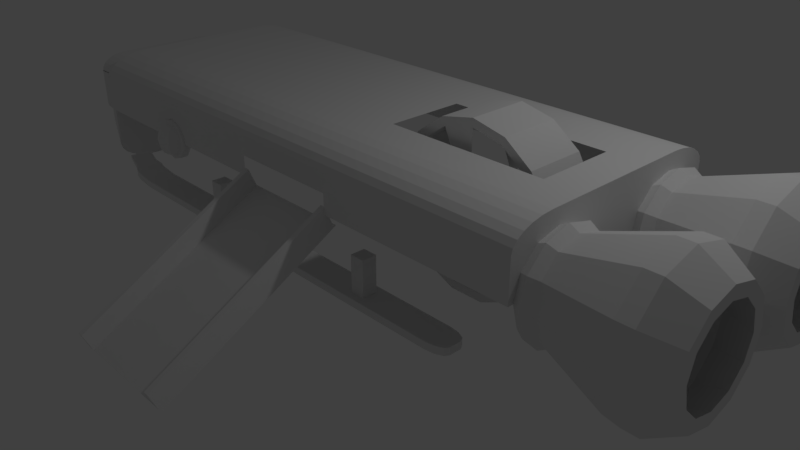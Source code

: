 # Source: spaceShip.blend  (saved by Blender 2.78.0; exported with 4.5.12 LTS)
import bpy
from mathutils import Matrix  # noqa: F401  (used for matrix-valued properties, if any)

bpy.ops.wm.read_factory_settings(use_empty=True)
scene = bpy.context.scene
scene.name = 'Scene'

# ---- collections
col_collection_1 = bpy.data.collections.new('Collection 1'); scene.collection.children.link(col_collection_1)

# ---- materials (node trees are filled in below, after node groups)
mat_material = bpy.data.materials.new('Material')
mat_material.alpha_threshold = 0.0
mat_material.use_transparent_shadow = False
mat_material.roughness = 0.5
mat_material.line_color = (0.0, 0.0, 0.0, 1.0)

# ---- material node trees

# ---- world
world_world = bpy.data.worlds.new('World'); scene.world = world_world
world_world.color = (0.05088, 0.05088, 0.05088)
world_world.use_sun_shadow = False
world_world.sun_shadow_jitter_overblur = 0.0
world_world.cycles.sampling_method = 'MANUAL'

# ---- cameras
cam_camera = bpy.data.cameras.new('Camera')
cam_camera.clip_end = 100.0
cam_camera.lens = 35.0
cam_camera.sensor_width = 32.0
cam_camera.sensor_height = 18.0
cam_camera.ortho_scale = 7.314
cam_camera.dof.focus_distance = 0.0
cam_camera.dof.aperture_fstop = 128.0

# ---- lights
light_lamp = bpy.data.lights.new('Lamp', 'POINT')
light_lamp.transmission_factor = 0.0
light_lamp.cutoff_distance = 30.0
light_lamp.energy = 100.0
light_lamp.shadow_buffer_clip_start = 1.001
light_lamp.shadow_soft_size = 0.1
light_lamp.shadow_maximum_resolution = 0.006
light_lamp.use_absolute_resolution = True

# ---- meshes
me_cube_011 = bpy.data.meshes.new('Cube.011')
me_cube_011.from_pydata([(-0.5561, -0.9529, 0.3568), (-0.5561, -1.02, 0.3568), (-0.5132, -0.9529, 0.2919), (-0.5132, -1.02, 0.2919), (-0.4868, -0.9529, 0.1219), (-0.4868, -1.02, 0.1219), (-0.4868, -0.9529, -0.08822), (-0.4868, -1.02, -0.08822), (-0.5132, -0.9529, -0.2582), (-0.5132, -1.02, -0.2582), (-0.5561, -0.9529, -0.3232), (-0.5561, -1.02, -0.3232), (-0.5989, -0.9529, -0.2582), (-0.5989, -1.02, -0.2582), (-0.6254, -0.9529, -0.08822), (-0.6254, -1.02, -0.08822), (-0.6254, -0.9529, 0.1219), (-0.6254, -1.02, 0.1219), (-0.5989, -0.9529, 0.2919), (-0.5989, -1.02, 0.2919), (-0.5561, -1.012, 0.2835), (-0.5342, -1.012, 0.2632), (-0.5157, -1.012, 0.2054), (-0.5033, -1.012, 0.1189), (-0.4989, -1.012, 0.01685), (-0.5033, -1.012, -0.0852), (-0.5157, -1.012, -0.1717), (-0.5342, -1.012, -0.2295), (-0.5406, -1.048, 0.2632), (-0.5275, -1.079, 0.2054), (-0.5187, -1.099, 0.1189), (-0.5157, -1.107, 0.01685), (-0.5187, -1.099, -0.0852), (-0.5275, -1.079, -0.1717), (-0.5406, -1.048, -0.2295), (-0.5561, -1.063, 0.2632), (-0.5561, -1.107, 0.2054), (-0.5561, -1.135, 0.1189), (-0.5561, -1.146, 0.01685), (-0.5561, -1.135, -0.0852), (-0.5561, -1.107, -0.1717), (-0.5561, -1.063, -0.2295), (-0.5561, -1.012, -0.2498), (-0.5715, -1.048, 0.2632), (-0.5846, -1.079, 0.2054), (-0.5934, -1.099, 0.1189), (-0.5965, -1.107, 0.01685), (-0.5934, -1.099, -0.0852), (-0.5846, -1.079, -0.1717), (-0.5715, -1.048, -0.2295), (-0.5779, -1.012, 0.2632), (-0.5965, -1.012, 0.2054), (-0.6089, -1.012, 0.1189), (-0.6132, -1.012, 0.01685), (-0.6089, -1.012, -0.0852), (-0.5965, -1.012, -0.1717), (-0.5779, -1.012, -0.2295)], [], [(0, 1, 3, 2), (2, 3, 5, 4), (4, 5, 7, 6), (6, 7, 9, 8), (8, 9, 11, 10), (10, 11, 13, 12), (12, 13, 15, 14), (14, 15, 17, 16), (3, 1, 19, 17, 15, 13, 11, 9, 7, 5), (16, 17, 19, 18), (18, 19, 1, 0), (0, 2, 4, 6, 8, 10, 12, 14, 16, 18), (27, 26, 33, 34), (23, 22, 29, 30), (42, 27, 34), (24, 23, 30, 31), (25, 24, 31, 32), (21, 20, 28), (26, 25, 32, 33), (22, 21, 28, 29), (33, 32, 39, 40), (29, 28, 35, 36), (34, 33, 40, 41), (30, 29, 36, 37), (42, 34, 41), (31, 30, 37, 38), (32, 31, 38, 39), (28, 20, 35), (39, 38, 46, 47), (35, 20, 43), (40, 39, 47, 48), (36, 35, 43, 44), (41, 40, 48, 49), (37, 36, 44, 45), (42, 41, 49), (38, 37, 45, 46), (42, 49, 56), (46, 45, 52, 53), (47, 46, 53, 54), (43, 20, 50), (48, 47, 54, 55), (44, 43, 50, 51), (49, 48, 55, 56), (45, 44, 51, 52)])
_uv = me_cube_011.uv_layers.new(name='UVMap')
_uv.uv.foreach_set('vector', [0.0, 0.0, 0.0, 0.0, 0.0, 0.0, 0.0, 0.0, 0.0, 0.0, 0.0, 0.0, 0.0, 0.0, 0.0, 0.0, 0.0, 0.0, 0.0, 0.0, 0.0, 0.0, 0.0, 0.0, 0.0, 0.0, 0.0, 0.0, 0.0, 0.0, 0.0, 0.0, 0.0, 0.0, 0.0, 0.0, 0.0, 0.0, 0.0, 0.0, 0.0, 0.0, 0.0, 0.0, 0.0, 0.0, 0.0, 0.0, 0.0, 0.0, 0.0, 0.0, 0.0, 0.0, 0.0, 0.0, 0.0, 0.0, 0.0, 0.0, 0.0, 0.0, 0.0, 0.0, 0.0, 0.0, 0.0, 0.0, 0.0, 0.0, 0.0, 0.0, 0.0, 0.0, 0.0, 0.0, 0.0, 0.0, 0.0, 0.0, 0.0, 0.0, 0.0, 0.0, 0.0, 0.0, 0.0, 0.0, 0.0, 0.0, 0.0, 0.0, 0.0, 0.0, 0.0, 0.0, 0.0, 0.0, 0.0, 0.0, 0.0, 0.0, 0.0, 0.0, 0.0, 0.0, 0.0, 0.0, 0.0, 0.0, 0.0, 0.0, 0.0, 0.0, 0.0, 0.0, 0.0, 0.0, 0.0, 0.0, 0.0, 0.0, 0.0, 0.0, 0.0, 0.0, 0.0, 0.0, 0.0, 0.0, 0.0, 0.0, 0.0, 0.0, 0.0, 0.0, 0.0, 0.0, 0.0, 0.0, 0.0, 0.0, 0.0, 0.0, 0.0, 0.0, 0.0, 0.0, 0.0, 0.0, 0.0, 0.0, 0.0, 0.0, 0.0, 0.0, 0.0, 0.0, 0.0, 0.0, 0.0, 0.0, 0.0, 0.0, 0.0, 0.0, 0.0, 0.0, 0.0, 0.0, 0.0, 0.0, 0.0, 0.0, 0.0, 0.0, 0.0, 0.0, 0.0, 0.0, 0.0, 0.0, 0.0, 0.0, 0.0, 0.0, 0.0, 0.0, 0.0, 0.0, 0.0, 0.0, 0.0, 0.0, 0.0, 0.0, 0.0, 0.0, 0.0, 0.0, 0.0, 0.0, 0.0, 0.0, 0.0, 0.0, 0.0, 0.0, 0.0, 0.0, 0.0, 0.0, 0.0, 0.0, 0.0, 0.0, 0.0, 0.0, 0.0, 0.0, 0.0, 0.0, 0.0, 0.0, 0.0, 0.0, 0.0, 0.0, 0.0, 0.0, 0.0, 0.0, 0.0, 0.0, 0.0, 0.0, 0.0, 0.0, 0.0, 0.0, 0.0, 0.0, 0.0, 0.0, 0.0, 0.0, 0.0, 0.0, 0.0, 0.0, 0.0, 0.0, 0.0, 0.0, 0.0, 0.0, 0.0, 0.0, 0.0, 0.0, 0.0, 0.0, 0.0, 0.0, 0.0, 0.0, 0.0, 0.0, 0.0, 0.0, 0.0, 0.0, 0.0, 0.0, 0.0, 0.0, 0.0, 0.0, 0.0, 0.0, 0.0, 0.0, 0.0, 0.0, 0.0, 0.0, 0.0, 0.0, 0.0, 0.0, 0.0, 0.0, 0.0, 0.0, 0.0, 0.0, 0.0, 0.0, 0.0, 0.0, 0.0, 0.0, 0.0, 0.0, 0.0, 0.0, 0.0, 0.0, 0.0, 0.0, 0.0, 0.0, 0.0, 0.0, 0.0, 0.0, 0.0, 0.0, 0.0, 0.0, 0.0, 0.0, 0.0, 0.0, 0.0, 0.0, 0.0, 0.0, 0.0, 0.0, 0.0, 0.0, 0.0, 0.0, 0.0, 0.0, 0.0, 0.0, 0.0, 0.0, 0.0, 0.0, 0.0, 0.0, 0.0, 0.0, 0.0, 0.0, 0.0, 0.0, 0.0, 0.0, 0.0, 0.0, 0.0, 0.0, 0.0, 0.0, 0.0, 0.0])
me_cube_011.materials.append(mat_material)
me_cube_011.use_remesh_preserve_volume = False
me_cube_011.use_remesh_preserve_attributes = False
me_cube_011.use_mirror_vertex_groups = False
me_cube_011.update()
me_cube_009 = bpy.data.meshes.new('Cube.009')
me_cube_009.from_pydata([(1.0, 0.65, -1.0), (1.0, 1.0, -0.65), (1.0, 0.7406, -0.9881), (1.0, 0.825, -0.9531), (1.0, 0.8975, -0.8975), (1.0, 0.9531, -0.825), (1.0, 0.9881, -0.7406), (-1.0, 1.0, -0.65), (-1.0, 0.65, -1.0), (-1.0, 0.9881, -0.7406), (-1.0, 0.9531, -0.825), (-1.0, 0.8975, -0.8975), (-1.0, 0.825, -0.9531), (-1.0, 0.7406, -0.9881), (1.0, -1.0, -0.65), (1.0, -0.65, -1.0), (1.0, -0.9881, -0.7406), (1.0, -0.9531, -0.825), (1.0, -0.8975, -0.8975), (1.0, -0.825, -0.9531), (1.0, -0.7406, -0.9881), (-1.0, -0.65, -1.0), (-1.0, -1.0, -0.65), (-1.0, -0.7406, -0.9881), (-1.0, -0.825, -0.9531), (-1.0, -0.8975, -0.8975), (-1.0, -0.9531, -0.825), (-1.0, -0.9881, -0.7406), (0.2937, -0.3373, -2.98e-07), (0.2937, 0.3146, -2.98e-07), (1.0, -0.325, -1.0), (0.5104, -0.325, -1.0), (0.8698, -0.325, -1.0), (0.5104, 0.325, -1.0), (0.8698, 0.325, -1.0), (1.0, 0.325, -1.0), (0.2937, -0.325, -1.0), (0.8698, 0.325, -1.0), (0.2937, 0.325, -1.0), (1.0, -1.0, 0.0), (-1.0, -1.0, 0.0), (1.0, 1.0, 0.0), (-1.0, 1.0, 0.0), (-1.0, -1.0, -0.325), (1.0, -1.0, -0.325), (0.8698, 0.325, -1.0), (0.8698, 0.3146, 0.0), (0.8698, -0.3373, 0.0), (0.9629, 0.615, -0.9503), (0.9629, 0.9475, -0.6178), (0.9629, 0.701, -0.939), (0.9629, 0.7812, -0.9057), (0.9629, 0.8501, -0.8529), (0.9629, 0.9029, -0.784), (0.9629, 0.9361, -0.7038), (-0.9371, 0.9475, -0.6178), (-0.9371, 0.615, -0.9503), (-0.9371, 0.9361, -0.7038), (-0.9371, 0.9029, -0.784), (-0.9371, 0.8501, -0.8529), (-0.9371, 0.7812, -0.9057), (-0.9371, 0.701, -0.939), (0.9629, -0.9525, -0.6178), (0.9629, -0.62, -0.9503), (0.9629, -0.9412, -0.7038), (0.9629, -0.908, -0.784), (0.9629, -0.8551, -0.8529), (0.9629, -0.7863, -0.9057), (0.9629, -0.7061, -0.939), (-0.9371, -0.62, -0.9503), (-0.9371, -0.9525, -0.6178), (-0.9371, -0.7061, -0.939), (-0.9371, -0.7863, -0.9057), (-0.9371, -0.8551, -0.8529), (-0.9371, -0.908, -0.784), (-0.9371, -0.9412, -0.7038), (0.2918, -0.9525, -0.6178), (0.9629, -0.9525, -0.0002923), (-0.9371, -0.9525, -0.0002923), (0.2918, -0.9525, -0.0002923), (0.9629, 0.9475, -0.0002923), (-0.9371, 0.9475, -0.0002923), (-0.09392, -0.9525, -0.6178), (-0.1122, -0.9525, -0.0002923), (0.2918, -0.9525, -0.309), (-0.1122, -0.9525, -0.309), (0.2899, 0.701, -0.939), (0.2899, 0.7812, -0.9057), (0.2899, 0.8501, -0.8529), (0.2899, 0.9029, -0.784), (0.2899, 0.9361, -0.7038), (0.2899, 0.9475, -0.6178), (0.2899, 0.615, -0.9503), (0.2899, 0.9475, -0.0002923), (0.2899, -0.9412, -0.7038), (0.2899, -0.908, -0.784), (0.2899, -0.8551, -0.8529), (0.2899, -0.7863, -0.9057), (0.2899, -0.7061, -0.939), (0.2899, -0.62, -0.9503), (0.8712, 0.701, -0.939), (0.8712, 0.7812, -0.9057), (0.8712, 0.8501, -0.8529), (0.8712, 0.9029, -0.784), (0.8712, 0.9361, -0.7038), (0.8712, 0.9475, -0.6178), (0.8712, -0.9412, -0.7038), (0.8712, -0.908, -0.784), (0.8712, -0.8551, -0.8529), (0.8712, -0.7863, -0.9057), (0.8712, -0.7061, -0.939), (0.8712, -0.62, -0.9503), (0.8712, 0.615, -0.9503), (0.8712, 0.9475, -0.0002923), (0.9629, -0.3187, -0.9503), (-0.9371, -0.3187, -0.9503), (0.2899, -0.3187, -0.9503), (0.8712, -0.3187, -0.9503), (-0.9371, 0.3306, -0.9503), (0.2899, 0.3306, -0.9503), (0.8712, 0.3306, -0.9503), (0.9629, 0.3306, -0.9503), (0.9349, -0.325, -1.0), (0.9349, 0.325, -1.0), (-0.1116, -1.0, -0.65), (-0.1116, -0.9881, -0.7406), (-0.1116, -0.9531, -0.825), (-0.1116, -0.8975, -0.8975), (-0.1116, -0.825, -0.9531), (-0.1116, -0.7406, -0.9881), (-0.1116, -0.65, -1.0), (-0.1116, -1.0, -0.325), (0.2935, -0.9881, -0.7406), (0.2935, -0.9531, -0.825), (0.2935, -0.8975, -0.8975), (0.2935, -0.825, -0.9531), (0.2935, -0.7406, -0.9881), (0.2935, -0.65, -1.0), (0.2935, -1.0, -0.65), (0.2935, -1.0, -0.325), (-1.0, -1.0, 0.0007017), (-0.1116, -1.0, 0.0007017), (1.0, -1.0, -0.004624), (0.2935, -1.0, -0.004624), (-0.4863, -1.0, 0.0007017), (-0.6258, -1.0, 0.0007017), (-0.5551, -1.0, -0.325), (-0.6258, -1.0, -0.08962), (-0.5989, -1.0, -0.264), (-0.5133, -1.0, -0.2594), (-0.4867, -1.0, -0.09002), (-0.4866, -0.9525, -0.0002923), (-0.6256, -0.9525, -0.0002923), (-0.4868, -0.9525, -0.08912), (-0.5132, -0.9525, -0.2583), (-0.5551, -0.9525, -0.3246), (-0.599, -0.9525, -0.2634), (-0.5989, -0.9525, -0.2634), (-0.6256, -0.9525, -0.09052)], [], [(0, 2, 3, 4, 5, 6, 1, 41, 39, 44, 14, 16, 17, 18, 19, 20, 15, 30, 35), (33, 38, 8, 0, 34), (7, 42, 41, 1), (0, 8, 13, 2), (13, 12, 3, 2), (12, 11, 4, 3), (11, 10, 5, 4), (10, 9, 6, 5), (9, 7, 1, 6), (125, 27, 26, 126), (126, 26, 25, 127), (127, 25, 24, 128), (128, 24, 23, 129), (129, 23, 21, 130), (31, 36, 28, 47, 32), (29, 28, 36, 38), (35, 30, 122, 32, 34, 123), (131, 146, 43, 22, 124), (124, 22, 27, 125), (8, 21, 23, 24, 25, 26, 27, 22, 43, 40, 42, 7, 9, 10, 11, 12, 13), (47, 46, 45, 37, 34, 32), (46, 29, 38, 33, 34, 37, 45), (48, 50, 51, 52, 53, 54, 49, 80, 77, 62, 64, 65, 66, 67, 68, 63, 114, 121), (93, 91, 55, 81), (92, 56, 61, 86), (86, 61, 60, 87), (87, 60, 59, 88), (88, 59, 58, 89), (89, 58, 57, 90), (76, 82, 70, 75, 94, 106, 64, 62), (94, 75, 74, 95), (95, 74, 73, 96), (96, 73, 72, 97), (97, 72, 71, 98), (98, 71, 69, 99), (119, 118, 56, 92), (82, 85, 83, 151, 153, 154, 155, 156, 78, 70), (77, 79, 84, 76, 62), (90, 57, 55, 91), (76, 84, 85, 82), (56, 118, 115, 69, 71, 72, 73, 74, 75, 70, 78, 81, 55, 57, 58, 59, 60, 61), (40, 78, 81, 42), (39, 41, 42, 81, 93, 113, 80, 77, 79), (78, 152, 145, 140), (104, 90, 91, 105), (120, 119, 92, 112), (110, 98, 99, 111), (109, 97, 98, 110), (108, 96, 97, 109), (107, 95, 96, 108), (106, 94, 95, 107), (103, 89, 90, 104), (102, 88, 89, 103), (101, 87, 88, 102), (100, 86, 87, 101), (112, 92, 86, 100), (113, 105, 91, 93), (80, 49, 105, 113), (48, 112, 100, 50), (50, 100, 101, 51), (51, 101, 102, 52), (52, 102, 103, 53), (53, 103, 104, 54), (64, 106, 107, 65), (65, 107, 108, 66), (66, 108, 109, 67), (67, 109, 110, 68), (68, 110, 111, 63), (121, 120, 112, 48), (54, 104, 105, 49), (63, 111, 117, 114), (111, 99, 116, 117), (99, 69, 115, 116), (114, 117, 120, 121), (116, 115, 118, 119), (32, 15, 137, 130, 21, 36, 31), (114, 30, 15, 32, 117), (0, 35, 34), (8, 38, 36, 21), (138, 124, 125, 132), (139, 131, 124, 138), (136, 129, 130, 137), (135, 128, 129, 136), (134, 127, 128, 135), (133, 126, 127, 134), (132, 125, 126, 133), (16, 132, 133, 17), (17, 133, 134, 18), (18, 134, 135, 19), (19, 135, 136, 20), (20, 136, 137, 15), (44, 139, 138, 14), (14, 138, 132, 16), (43, 146, 148, 147, 145, 140), (141, 83, 85, 131), (83, 141, 144, 151), (139, 44, 142, 143), (143, 79, 84, 139), (143, 142, 39, 79), (144, 150, 149, 146, 131, 141), (149, 150, 153, 154), (146, 149, 154, 155), (145, 147, 158, 152), (85, 84, 139, 131), (157, 158, 147, 148), (157, 148, 146, 155), (78, 158, 152), (151, 144, 150, 153), (155, 157, 158, 78, 156)])
_uv = me_cube_009.uv_layers.new(name='UVMap')
_uv.uv.foreach_set('vector', [0.825, 0.7063, 0.8703, 0.7123, 0.9125, 0.7298, 0.9487, 0.7576, 0.9766, 0.7938, 0.994, 0.836, 1.0, 0.8813, 1.0, 1.206, -1.192e-07, 1.206, -1.192e-07, 1.044, -5.96e-08, 0.8813, 0.005963, 0.836, 0.02345, 0.7938, 0.05126, 0.7576, 0.0875, 0.7298, 0.1297, 0.7123, 0.175, 0.7063, 0.3375, 0.7063, 0.6625, 0.7063, 0.7552, 0.6625, 0.6469, 0.6625, 1.49e-07, 0.825, 1.0, 0.825, 0.9349, 0.6625, 1.49e-07, 0.8813, 1.192e-07, 1.206, 1.0, 1.206, 1.0, 0.8813, 0.0, 0.825, -1.0, 0.825, -1.0, 0.8703, 0.0, 0.8703, 1.49e-07, 0.8703, 1.49e-07, 0.9125, 1.0, 0.9125, 1.0, 0.8703, 1.49e-07, 0.9125, 1.49e-07, 0.9487, 1.0, 0.9487, 1.0, 0.9125, 1.49e-07, 0.7576, 1.49e-07, 0.7938, 1.0, 0.7938, 1.0, 0.7576, 1.49e-07, 0.7938, 1.49e-07, 0.836, 1.0, 0.836, 1.0, 0.7938, 1.49e-07, 0.836, 1.49e-07, 0.8813, 1.0, 0.8813, 1.0, 0.836, 0.4442, 0.836, -5.96e-08, 0.836, -5.96e-08, 0.7938, 0.4442, 0.7938, 0.4442, 0.7938, -5.96e-08, 0.7938, -5.96e-08, 0.7576, 0.4442, 0.7576, 0.4442, 0.05126, -5.96e-08, 0.05126, 0.0, 0.0875, 0.4442, 0.0875, 0.4442, 0.0875, 0.0, 0.0875, 0.0, 0.1297, 0.4442, 0.1297, 0.4442, 0.1297, 0.0, 0.1297, 0.0, 0.175, 0.4442, 0.175, 0.7552, 0.7063, 0.6469, 0.7063, 0.6469, 1.206, 0.9349, 1.206, 0.9349, 0.7063, 0.6573, 0.2063, 0.3314, 0.2063, 0.3375, -0.2937, 0.6625, -0.2937, 0.0, 0.6625, 0.0, 0.3375, -0.03254, 0.3375, -0.06508, 0.3375, -0.06508, 0.6625, -0.03254, 0.6625, 0.4442, 0.04383, 0.2224, 0.04383, -1.192e-07, 0.04383, -5.96e-08, -0.1187, 0.4442, -0.1187, 0.4442, 0.8813, -5.96e-08, 0.8813, -5.96e-08, 0.836, 0.4442, 0.836, 0.825, 0.7063, 0.175, 0.7063, 0.1297, 0.7123, 0.0875, 0.7298, 0.05126, 0.7576, 0.02345, 0.7938, 0.005963, 0.836, 8.941e-08, 0.8813, 1.192e-07, 1.044, 1.192e-07, 1.206, 1.0, 1.206, 1.0, 0.8813, 0.994, 0.836, 0.9766, 0.7938, 0.9487, 0.7576, 0.9125, 0.7298, 0.8703, 0.7123, 0.3314, 0.2063, 0.6573, 0.2063, 0.6625, -0.2937, 0.6625, -0.2937, 0.6625, -0.2937, 0.3375, -0.2937, 0.9349, 0.2063, 0.6469, 0.2063, 0.6469, -0.2937, 0.7552, -0.2937, 0.9349, -0.2937, 0.9349, -0.2937, 0.9349, -0.2937, 0.8075, 0.7312, 0.8505, 0.7369, 0.8906, 0.7535, 0.925, 0.7799, 0.9515, 0.8143, 0.9681, 0.8544, 0.9737, 0.8974, 0.9737, 1.206, 0.02374, 1.206, 0.02374, 0.8974, 0.0294, 0.8544, 0.04601, 0.8143, 0.07243, 0.7799, 0.1069, 0.7535, 0.147, 0.7369, 0.19, 0.7312, 0.3407, 0.7312, 0.6653, 0.7312, 0.645, 0.2062, 0.645, -0.1026, 0.03145, -0.1026, 0.03145, 0.2062, 0.645, 0.8075, 0.03145, 0.8075, 0.03145, 0.8505, 0.645, 0.8505, 0.645, 0.8505, 0.03145, 0.8505, 0.03145, 0.8906, 0.645, 0.8906, 0.645, 0.8906, 0.03145, 0.8906, 0.03145, 0.925, 0.645, 0.925, 0.645, 0.7799, 0.03145, 0.7799, 0.03145, 0.8143, 0.645, 0.8143, 0.645, 0.8143, 0.03145, 0.8143, 0.03145, 0.8544, 0.645, 0.8544, 0.6459, 0.8974, 0.453, 0.8974, 0.03145, 0.8974, 0.03145, 0.8544, 0.645, 0.8544, 0.9356, 0.8544, 0.9815, 0.8544, 0.9815, 0.8974, 0.645, 0.8544, 0.03145, 0.8544, 0.03145, 0.8143, 0.645, 0.8143, 0.645, 0.8143, 0.03145, 0.8143, 0.03145, 0.7799, 0.645, 0.7799, 0.645, 0.07243, 0.03145, 0.07243, 0.03145, 0.1069, 0.645, 0.1069, 0.645, 0.1069, 0.03145, 0.1069, 0.03145, 0.147, 0.645, 0.147, 0.645, 0.147, 0.03145, 0.147, 0.03145, 0.19, 0.645, 0.19, 0.645, 0.6653, 0.03145, 0.6653, 0.03145, 0.8075, 0.645, 0.8075, 0.453, 0.8974, 0.4439, 1.052, 0.4439, 1.206, 0.2567, 1.206, 0.2566, 1.162, 0.2434, 1.077, 0.2224, 1.044, 0.2005, 1.075, 0.03145, 1.206, 0.03145, 0.8974, 0.9815, 0.2062, 0.6459, 0.2062, 0.6459, 0.05181, 0.6459, -0.1026, 0.9815, -0.1026, 0.645, 0.8544, 0.03145, 0.8544, 0.03145, 0.8974, 0.645, 0.8974, 0.6459, 0.8974, 0.6459, 1.052, 0.4439, 1.052, 0.453, 0.8974, 0.8075, 0.7312, 0.6653, 0.7312, 0.3407, 0.7312, 0.19, 0.7312, 0.147, 0.7369, 0.1069, 0.7535, 0.07243, 0.7799, 0.04601, 0.8143, 0.0294, 0.8544, 0.02374, 0.8974, 0.02374, 1.206, 0.9737, 1.206, 0.9737, 0.8974, 0.9681, 0.8544, 0.9515, 0.8143, 0.925, 0.7799, 0.8906, 0.7535, 0.8505, 0.7369, 1.0, 1.192e-07, 1.031, 0.02374, 1.031, 0.9737, 1.0, 1.0, 1.0, 1.0, 1.0, 2.0, 1.192e-07, 2.0, 0.03145, 1.974, 0.645, 1.974, 0.9356, 1.974, 0.9815, 1.974, 0.9815, 1.024, 0.6459, 1.024, 0.03145, 1.206, 0.1872, 1.206, 1.187, 0.2067, 1.0, 0.2067, 0.9356, 0.8544, 0.645, 0.8544, 0.645, 0.8974, 0.9356, 0.8974, 0.9356, 0.6653, 0.645, 0.6653, 0.645, 0.8075, 0.9356, 0.8075, 0.9356, 0.147, 0.645, 0.147, 0.645, 0.19, 0.9356, 0.19, 0.9356, 0.1069, 0.645, 0.1069, 0.645, 0.147, 0.9356, 0.147, 0.9356, 0.07243, 0.645, 0.07243, 0.645, 0.1069, 0.9356, 0.1069, 0.9356, 0.8143, 0.645, 0.8143, 0.645, 0.7799, 0.9356, 0.7799, 0.9356, 0.8544, 0.645, 0.8544, 0.645, 0.8143, 0.9356, 0.8143, 0.9356, 0.8143, 0.645, 0.8143, 0.645, 0.8544, 0.9356, 0.8544, 0.9356, 0.7799, 0.645, 0.7799, 0.645, 0.8143, 0.9356, 0.8143, 0.9356, 0.8906, 0.645, 0.8906, 0.645, 0.925, 0.9356, 0.925, 0.9356, 0.8505, 0.645, 0.8505, 0.645, 0.8906, 0.9356, 0.8906, 0.9356, 0.8075, 0.645, 0.8075, 0.645, 0.8505, 0.9356, 0.8505, 0.9356, 0.2062, 0.9356, -0.1026, 0.645, -0.1026, 0.645, 0.2062, 0.9815, 0.2062, 0.9815, -0.1026, 0.9356, -0.1026, 0.9356, 0.2062, 0.9815, 0.8075, 0.9356, 0.8075, 0.9356, 0.8505, 0.9815, 0.8505, 0.9815, 0.8505, 0.9356, 0.8505, 0.9356, 0.8906, 0.9815, 0.8906, 0.9815, 0.8906, 0.9356, 0.8906, 0.9356, 0.925, 0.9815, 0.925, 0.9815, 0.7799, 0.9356, 0.7799, 0.9356, 0.8143, 0.9815, 0.8143, 0.9815, 0.8143, 0.9356, 0.8143, 0.9356, 0.8544, 0.9815, 0.8544, 0.9815, 0.8544, 0.9356, 0.8544, 0.9356, 0.8143, 0.9815, 0.8143, 0.9815, 0.8143, 0.9356, 0.8143, 0.9356, 0.7799, 0.9815, 0.7799, 0.9815, 0.07243, 0.9356, 0.07243, 0.9356, 0.1069, 0.9815, 0.1069, 0.9815, 0.1069, 0.9356, 0.1069, 0.9356, 0.147, 0.9815, 0.147, 0.9815, 0.147, 0.9356, 0.147, 0.9356, 0.19, 0.9815, 0.19, 0.9815, 0.6653, 0.9356, 0.6653, 0.9356, 0.8075, 0.9815, 0.8075, 0.9815, 0.8544, 0.9356, 0.8544, 0.9356, 0.8974, 0.9815, 0.8974, 0.9815, 0.19, 0.9356, 0.19, 0.9356, 0.3407, 0.9815, 0.3407, 0.9356, 0.19, 0.645, 0.19, 0.645, 0.3407, 0.9356, 0.3407, 0.645, 0.19, 0.03145, 0.19, 0.03145, 0.3407, 0.645, 0.3407, 0.9815, 0.3407, 0.9356, 0.3407, 0.9356, 0.6653, 0.9815, 0.6653, 0.645, 0.3407, 0.03145, 0.3407, 0.03145, 0.6653, 0.645, 0.6653, 0.9349, 0.3375, 1.0, 0.175, 0.6467, 0.175, 0.4442, 0.175, 0.0, 0.175, 0.6469, 0.3375, 0.7552, 0.3375, 0.9815, 0.3407, 1.0, 0.3375, 1.0, 0.175, 0.9349, 0.3375, 0.9356, 0.3407, 0.0, 0.825, 0.0, 0.6625, -0.06508, 0.6625, 1.49e-07, 0.825, 0.6469, 0.6625, 0.6469, 0.3375, 0.0, 0.175, 0.6467, 0.8813, 0.4442, 0.8813, 0.4442, 0.836, 0.6467, 0.836, 0.6467, 0.04383, 0.4442, 0.04383, 0.4442, -0.1187, 0.6467, -0.1187, 0.6467, 0.1297, 0.4442, 0.1297, 0.4442, 0.175, 0.6467, 0.175, 0.6467, 0.0875, 0.4442, 0.0875, 0.4442, 0.1297, 0.6467, 0.1297, 0.6467, 0.05126, 0.4442, 0.05126, 0.4442, 0.0875, 0.6467, 0.0875, 0.6467, 0.7938, 0.4442, 0.7938, 0.4442, 0.7576, 0.6467, 0.7576, 0.6467, 0.836, 0.4442, 0.836, 0.4442, 0.7938, 0.6467, 0.7938, 1.0, 0.836, 0.6467, 0.836, 0.6467, 0.7938, 1.0, 0.7938, 0.0, 0.7938, -0.3533, 0.7938, -0.3533, 0.7576, 0.0, 0.7576, 0.0, 0.05126, -0.3533, 0.05126, -0.3533, 0.0875, 0.0, 0.0875, 0.0, 0.0875, -0.3533, 0.0875, -0.3533, 0.1297, 0.0, 0.1297, 0.0, 0.1297, -0.3533, 0.1297, -0.3533, 0.175, 0.0, 0.175, 1.0, 0.04383, 0.6467, 0.04383, 0.6467, -0.1187, 1.0, -0.1187, 1.0, 0.8813, 0.6467, 0.8813, 0.6467, 0.836, 1.0, 0.836, 1.0, 0.04383, 1.222, 0.04383, 1.201, 0.07433, 1.187, 0.1615, 1.187, 0.2067, 1.0, 0.2067, 0.0, 0.2067, 0.02374, 0.2062, 0.02374, 0.05181, 0.0, 0.04383, 0.4439, 1.206, 1.444, 0.2067, 1.257, 0.2067, 0.2567, 1.206, 0.6467, 0.04383, 1.0, 0.04383, 1.0, 0.204, 0.6467, 0.204, 1.0, 0.204, 1.024, 0.2062, 1.024, 0.05181, 1.0, 0.04383, 0.6467, 1.0, 1.0, 1.0, 1.0, 1.0, 0.6459, 1.024, 1.257, 0.2067, 1.257, 0.1613, 1.243, 0.07662, 1.222, 0.04383, 1.444, 0.04383, 1.444, 0.2067, 1.243, 0.07662, 1.257, 0.1613, 0.2566, 1.162, 0.2434, 1.077, 1.222, 0.04383, 1.243, 0.07662, 0.2434, 1.077, 0.2224, 1.044, 1.187, 0.2067, 1.187, 0.1615, 0.1872, 1.161, 0.1872, 1.206, 0.02374, 0.05181, 1.024, 0.05181, 0.6467, 0.04383, 0.0, 0.04383, 0.2006, 1.075, 0.1872, 1.161, 1.187, 0.1615, 1.201, 0.07433, 0.2006, 1.075, 1.201, 0.07433, 1.222, 0.04383, 0.2224, 1.044, 0.03145, 1.206, 0.1872, 1.161, 0.1872, 1.206, 0.2567, 1.206, 1.257, 0.2067, 1.257, 0.1613, 0.2566, 1.162, 0.2224, 1.044, 0.2006, 1.075, 0.1872, 1.161, 0.03145, 1.206, 0.2005, 1.075])
me_cube_009.materials.append(mat_material)
me_cube_009.use_remesh_preserve_volume = False
me_cube_009.use_remesh_preserve_attributes = False
me_cube_009.use_mirror_vertex_groups = False
me_cube_009.update()
me_torus_002 = bpy.data.meshes.new('Torus.002')
me_torus_002.from_pydata([(1.25, 3.333, 0.0), (1.125, 3.333, 0.2165), (0.875, 3.333, 0.2165), (0.75, 3.333, 3.062e-17), (0.875, 3.333, -0.2165), (1.125, 3.333, -0.2165), (1.083, 3.958, 0.0), (0.9743, 3.895, 0.2165), (0.7578, 3.77, 0.2165), (0.6495, 3.708, 3.062e-17), (0.7578, 3.77, -0.2165), (0.9743, 3.895, -0.2165), (0.625, 4.415, 0.0), (0.5625, 4.307, 0.2165), (0.4375, 4.091, 0.2165), (0.375, 3.982, 3.062e-17), (0.4375, 4.091, -0.2165), (0.5625, 4.307, -0.2165), (5.96e-08, 4.583, 0.0), (1.192e-07, 4.458, 0.2165), (8.941e-08, 4.208, 0.2165), (8.941e-08, 4.083, 3.062e-17), (8.941e-08, 4.208, -0.2165), (1.192e-07, 4.458, -0.2165), (-0.625, 4.415, 0.0), (-0.5625, 4.307, 0.2165), (-0.4375, 4.091, 0.2165), (-0.375, 3.982, 3.062e-17), (-0.4375, 4.091, -0.2165), (-0.5625, 4.307, -0.2165), (-1.083, 3.958, 0.0), (-0.9743, 3.895, 0.2165), (-0.7578, 3.77, 0.2165), (-0.6495, 3.708, 3.062e-17), (-0.7578, 3.77, -0.2165), (-0.9743, 3.895, -0.2165), (-1.25, 3.333, 0.0), (-1.125, 3.333, 0.2165), (-0.875, 3.333, 0.2165), (-0.75, 3.333, 3.062e-17), (-0.875, 3.333, -0.2165), (-1.125, 3.333, -0.2165), (-1.083, 2.708, 0.0), (-0.9743, 2.77, 0.2165), (-0.7578, 2.895, 0.2165), (-0.6495, 2.958, 3.062e-17), (-0.7578, 2.895, -0.2165), (-0.9743, 2.77, -0.2165), (-0.625, 2.25, 0.0), (-0.5625, 2.358, 0.2165), (-0.4375, 2.575, 0.2165), (-0.375, 2.683, 3.062e-17), (-0.4375, 2.575, -0.2165), (-0.5625, 2.358, -0.2165), (5.96e-08, 2.083, 0.0), (1.192e-07, 2.208, 0.2165), (8.941e-08, 2.458, 0.2165), (8.941e-08, 2.583, 3.062e-17), (8.941e-08, 2.458, -0.2165), (1.192e-07, 2.208, -0.2165), (0.625, 2.25, 0.0), (0.5625, 2.358, 0.2165), (0.4375, 2.575, 0.2165), (0.375, 2.683, 3.062e-17), (0.4375, 2.575, -0.2165), (0.5625, 2.358, -0.2165), (1.083, 2.708, 0.0), (0.9743, 2.77, 0.2165), (0.7578, 2.895, 0.2165), (0.6495, 2.958, 3.062e-17), (0.7578, 2.895, -0.2165), (0.9743, 2.77, -0.2165), (-0.8691, 4.838, 1.959), (-0.6759, 4.504, 1.959), (-0.6759, 2.162, 1.959), (3.497e-08, 1.981, 1.959), (-1.738, 3.333, 1.959), (-1.505, 2.464, 1.959), (-0.8691, 1.827, 1.959), (0.6759, 2.162, 1.959), (-1.171, 2.657, 1.959), (0.8691, 1.827, 1.959), (1.505, 2.464, 1.959), (0.6759, 4.504, 1.959), (3.497e-08, 4.685, 1.959), (-1.505, 4.202, 1.959), (-1.171, 4.009, 1.959), (1.171, 4.009, 1.959), (1.505, 4.202, 1.959), (0.8691, 4.838, 1.959), (1.738, 3.333, 1.959), (1.352, 3.333, 1.959), (1.171, 2.657, 1.959), (8.102e-08, 1.595, 1.959), (-1.352, 3.333, 1.959), (8.102e-08, 5.071, 1.959), (-0.8691, 4.838, 2.334), (-0.6759, 4.504, 2.334), (-0.6759, 2.162, 2.334), (6.329e-08, 1.981, 2.334), (-1.738, 3.333, 2.334), (-1.505, 2.464, 2.334), (-0.8691, 1.827, 2.334), (0.6759, 2.162, 2.334), (-1.171, 2.657, 2.334), (0.8691, 1.827, 2.334), (1.505, 2.464, 2.334), (0.6759, 4.504, 2.334), (6.329e-08, 4.685, 2.334), (-1.505, 4.202, 2.334), (-1.171, 4.009, 2.334), (1.171, 4.009, 2.334), (1.505, 4.202, 2.334), (0.8691, 4.838, 2.334), (1.738, 3.333, 2.334), (1.352, 3.333, 2.334), (1.171, 2.657, 2.334), (1.093e-07, 1.595, 2.334), (-1.352, 3.333, 2.334), (1.093e-07, 5.071, 2.334), (-0.6609, 4.478, 3.021), (-0.514, 4.223, 3.021), (-0.514, 2.442, 3.021), (6.301e-08, 2.305, 3.021), (-1.322, 3.333, 3.021), (-1.145, 2.672, 3.021), (-0.6609, 2.188, 3.021), (0.514, 2.442, 3.021), (-0.8904, 2.819, 3.021), (0.6609, 2.188, 3.021), (1.145, 2.672, 3.021), (0.514, 4.223, 3.021), (6.301e-08, 4.361, 3.021), (-1.145, 3.994, 3.021), (-0.8904, 3.847, 3.021), (0.8904, 3.847, 3.021), (1.145, 3.994, 3.021), (0.6609, 4.478, 3.021), (1.322, 3.333, 3.021), (1.028, 3.333, 3.021), (0.8904, 2.819, 3.021), (9.803e-08, 2.011, 3.021), (-1.028, 3.333, 3.021), (9.803e-08, 4.655, 3.021)], [], [(0, 6, 7, 1), (61, 67, 82, 81), (2, 8, 9, 3), (3, 9, 10, 4), (4, 10, 11, 5), (0, 5, 11, 6), (6, 12, 13, 7), (1, 7, 88, 90), (8, 14, 15, 9), (9, 15, 16, 10), (10, 16, 17, 11), (11, 17, 12, 6), (12, 18, 19, 13), (19, 25, 72, 95), (14, 20, 21, 15), (15, 21, 22, 16), (16, 22, 23, 17), (17, 23, 18, 12), (18, 24, 25, 19), (43, 49, 78, 77), (20, 26, 27, 21), (21, 27, 28, 22), (22, 28, 29, 23), (23, 29, 24, 18), (24, 30, 31, 25), (50, 44, 80, 74), (26, 32, 33, 27), (27, 33, 34, 28), (28, 34, 35, 29), (29, 35, 30, 24), (30, 36, 37, 31), (56, 50, 74, 75), (32, 38, 39, 33), (33, 39, 40, 34), (34, 40, 41, 35), (35, 41, 36, 30), (36, 42, 43, 37), (62, 56, 75, 79), (38, 44, 45, 39), (39, 45, 46, 40), (40, 46, 47, 41), (41, 47, 42, 36), (42, 48, 49, 43), (55, 61, 81, 93), (44, 50, 51, 45), (45, 51, 52, 46), (46, 52, 53, 47), (47, 53, 48, 42), (48, 54, 55, 49), (25, 31, 85, 72), (50, 56, 57, 51), (51, 57, 58, 52), (52, 58, 59, 53), (53, 59, 54, 48), (54, 60, 61, 55), (26, 20, 84, 73), (56, 62, 63, 57), (57, 63, 64, 58), (58, 64, 65, 59), (59, 65, 60, 54), (60, 66, 67, 61), (38, 32, 86, 94), (62, 68, 69, 63), (63, 69, 70, 64), (64, 70, 71, 65), (65, 71, 66, 60), (66, 0, 1, 67), (32, 26, 73, 86), (68, 2, 3, 69), (69, 3, 4, 70), (70, 4, 5, 71), (71, 5, 0, 66), (87, 91, 115, 111), (74, 80, 104, 98), (75, 74, 98, 99), (73, 84, 108, 97), (78, 93, 117, 102), (84, 83, 107, 108), (85, 76, 100, 109), (76, 77, 101, 100), (92, 79, 103, 116), (77, 78, 102, 101), (72, 85, 109, 96), (95, 72, 96, 119), (67, 1, 90, 82), (8, 2, 91, 87), (20, 14, 83, 84), (31, 37, 76, 85), (2, 68, 92, 91), (13, 19, 95, 89), (44, 38, 94, 80), (37, 43, 77, 76), (14, 8, 87, 83), (68, 62, 79, 92), (49, 55, 93, 78), (7, 13, 89, 88), (115, 116, 140, 139), (107, 111, 135, 131), (110, 97, 121, 134), (112, 113, 137, 136), (113, 119, 143, 137), (118, 110, 134, 142), (117, 105, 129, 141), (106, 114, 138, 130), (114, 112, 136, 138), (105, 106, 130, 129), (111, 115, 139, 135), (98, 104, 128, 122), (81, 82, 106, 105), (90, 88, 112, 114), (82, 90, 114, 106), (93, 81, 105, 117), (94, 86, 110, 118), (89, 95, 119, 113), (88, 89, 113, 112), (86, 73, 97, 110), (83, 87, 111, 107), (91, 92, 116, 115), (80, 94, 118, 104), (79, 75, 99, 103), (138, 136, 135, 139), (136, 137, 131, 135), (137, 143, 132, 131), (143, 120, 121, 132), (120, 133, 134, 121), (133, 124, 142, 134), (124, 125, 128, 142), (125, 126, 122, 128), (126, 141, 123, 122), (141, 129, 127, 123), (129, 130, 140, 127), (130, 138, 139, 140), (104, 118, 142, 128), (103, 99, 123, 127), (119, 96, 120, 143), (96, 109, 133, 120), (101, 102, 126, 125), (116, 103, 127, 140), (100, 101, 125, 124), (109, 100, 124, 133), (108, 107, 131, 132), (102, 117, 141, 126), (97, 108, 132, 121), (99, 98, 122, 123)])
me_torus_002.use_remesh_preserve_volume = False
me_torus_002.use_remesh_preserve_attributes = False
me_torus_002.use_mirror_vertex_groups = False
me_torus_002.update()
me_cube_008 = bpy.data.meshes.new('Cube.008')
me_cube_008.from_pydata([(-1.044, -0.6868, 0.2557), (-1.044, -0.6868, 0.2645), (-1.044, 0.6525, -0.006721), (-1.044, 0.6519, -0.007463), (-1.044, -0.6868, -0.007463), (-1.044, 0.4176, 0.5486), (-1.044, 0.1862, 0.5486), (-1.044, -0.03741, 0.5486), (-1.044, -0.2514, 0.5486), (-1.044, 0.6519, 0.2557), (-1.044, -0.4526, 0.5486), (-1.044, 0.4783, 0.5386), (-1.044, 0.5348, 0.5093), (-1.044, 0.5833, 0.4628), (-1.044, 0.6205, 0.4021), (-1.044, 0.6439, 0.3315), (-1.044, -0.6789, 0.3315), (-1.044, -0.6555, 0.4021), (-1.044, -0.6182, 0.4628), (-1.044, -0.5697, 0.5093), (-1.044, -0.5132, 0.5386), (-1.044, -0.6862, -0.006721), (-1.044, -0.6862, -0.2107), (-1.044, 0.6525, -0.4146), (-1.044, -0.01684, -0.6343), (-1.044, 0.2007, -0.6343), (-1.044, -0.4519, -0.6343), (-1.044, -0.2344, -0.6343), (-1.044, -0.6862, -0.4146), (-1.044, 0.4183, -0.6343), (-1.044, -0.5126, -0.6268), (-1.044, -0.5691, -0.6048), (-1.044, -0.6176, -0.5699), (-1.044, -0.6548, -0.5244), (-1.044, -0.6782, -0.4715), (-1.044, 0.6446, -0.4715), (-1.044, 0.6211, -0.5244), (-1.044, 0.5839, -0.5699), (-1.044, 0.5354, -0.6048), (-1.044, 0.4789, -0.6268), (-1.359, -0.6868, 0.2557), (-1.359, -0.6868, 0.2645), (-1.359, 0.6525, -0.006721), (-1.359, 0.6519, -0.007463), (-1.359, -0.6868, -0.007463), (-1.359, 0.4176, 0.5486), (-1.359, 0.1862, 0.5486), (-1.359, -0.03741, 0.5486), (-1.359, -0.2514, 0.5486), (-1.359, 0.6519, 0.2557), (-1.359, -0.4526, 0.5486), (-1.359, 0.4783, 0.5386), (-1.359, 0.5348, 0.5093), (-1.359, 0.5833, 0.4628), (-1.359, 0.6205, 0.4021), (-1.359, 0.6439, 0.3315), (-1.359, -0.6789, 0.3315), (-1.359, -0.6555, 0.4021), (-1.359, -0.6182, 0.4628), (-1.359, -0.5697, 0.5093), (-1.359, -0.5132, 0.5386), (-1.359, -0.6862, -0.006721), (-1.359, -0.6862, -0.2107), (-1.359, 0.6525, -0.4146), (-1.359, -0.01684, -0.6343), (-1.359, 0.2007, -0.6343), (-1.359, -0.4519, -0.6343), (-1.359, -0.2344, -0.6343), (-1.359, -0.6862, -0.4146), (-1.359, 0.4183, -0.6343), (-1.359, -0.5126, -0.6268), (-1.359, -0.5691, -0.6048), (-1.359, -0.6176, -0.5699), (-1.359, -0.6548, -0.5244), (-1.359, -0.6782, -0.4715), (-1.359, 0.6446, -0.4715), (-1.359, 0.6211, -0.5244), (-1.359, 0.5839, -0.5699), (-1.359, 0.5354, -0.6048), (-1.359, 0.4789, -0.6268)], [], [(0, 1, 4, 21, 22, 28, 34, 33, 32, 31, 30, 26, 27, 24, 25, 29, 39, 38, 37, 36, 35, 23, 2, 3, 9, 15, 14, 13, 12, 11, 5, 6, 7, 8, 10, 20, 19, 18, 17, 16), (33, 34, 74, 73), (69, 65, 64, 67, 66, 70, 71, 72, 73, 74, 68, 62, 61, 44, 41, 40, 56, 57, 58, 59, 60, 50, 48, 47, 46, 45, 51, 52, 53, 54, 55, 49, 43, 42, 63, 75, 76, 77, 78, 79), (35, 36, 76, 75), (5, 11, 51, 45), (28, 22, 62, 68), (18, 19, 59, 58), (4, 1, 41, 44), (13, 14, 54, 53), (36, 37, 77, 76), (39, 29, 69, 79), (31, 32, 72, 71), (21, 4, 44, 61), (14, 15, 55, 54), (16, 17, 57, 56), (9, 3, 43, 49), (23, 35, 75, 63), (24, 27, 67, 64), (17, 18, 58, 57), (3, 2, 42, 43), (20, 10, 50, 60), (12, 13, 53, 52), (38, 39, 79, 78), (30, 31, 71, 70), (22, 21, 61, 62), (25, 24, 64, 65), (0, 16, 56, 40), (7, 6, 46, 47), (34, 28, 68, 74), (27, 26, 66, 67), (19, 20, 60, 59), (11, 12, 52, 51), (29, 25, 65, 69), (1, 0, 40, 41), (6, 5, 45, 46), (37, 38, 78, 77), (26, 30, 70, 66), (32, 33, 73, 72), (15, 9, 49, 55), (8, 7, 47, 48), (2, 23, 63, 42), (10, 8, 48, 50)])
me_cube_008.materials.append(mat_material)
me_cube_008.use_remesh_preserve_volume = False
me_cube_008.use_remesh_preserve_attributes = False
me_cube_008.use_mirror_vertex_groups = False
me_cube_008.update()
me_cube_007 = bpy.data.meshes.new('Cube.007')
me_cube_007.from_pydata([(-0.9994, 0.65, -1.0), (-0.9994, 0.7406, -0.9881), (-0.9994, 0.825, -0.9531), (-0.9994, 0.8975, -0.8975), (-0.9994, 0.9531, -0.825), (-0.9994, 0.9881, -0.7406), (-0.9994, 1.0, -0.65), (-0.9994, -1.0, -0.65), (-0.9994, -0.9881, -0.7406), (-0.9994, -0.9531, -0.825), (-0.9994, -0.8975, -0.8975), (-0.9994, -0.825, -0.9531), (-0.9994, -0.7406, -0.9881), (-0.9994, -0.65, -1.0), (-0.9994, 0.325, -1.0), (-0.9994, -1.0, -0.325), (-0.9994, -0.325, -1.0), (-0.9994, 2.384e-07, -1.0), (-0.9994, 1.0, 0.0), (-0.9994, -1.0, 0.0), (-1.201, 0.51, -0.7491), (-1.201, 0.5825, -0.7402), (-1.201, 0.65, -0.7139), (-1.201, 0.708, -0.6722), (-1.201, 0.7525, -0.6179), (-1.201, 0.7805, -0.5546), (-1.201, 0.79, -0.4866), (-1.201, -0.81, -0.4866), (-1.201, -0.8005, -0.5546), (-1.201, -0.7725, -0.6179), (-1.201, -0.728, -0.6722), (-1.201, -0.67, -0.7139), (-1.201, -0.6025, -0.7402), (-1.201, -0.53, -0.7491), (-1.201, 0.25, -0.7491), (-1.201, -0.81, -0.2429), (-1.201, -0.27, -0.7491), (-1.201, -0.009999, -0.7491), (-1.201, 0.79, 0.0008868), (-1.201, -0.81, 0.0008868), (-0.9996, -0.65, 1.0), (-0.9996, -0.7406, 0.9881), (-0.9996, -0.825, 0.9531), (-0.9996, -0.8975, 0.8975), (-0.9996, -0.9531, 0.825), (-0.9996, -0.9881, 0.7406), (-0.9996, -1.0, 0.65), (-0.9996, 1.0, 0.65), (-0.9996, 0.9881, 0.7406), (-0.9996, 0.9531, 0.825), (-0.9996, 0.8975, 0.8975), (-0.9996, 0.825, 0.9531), (-0.9996, 0.7406, 0.9881), (-0.9996, 0.65, 1.0), (-0.9996, -0.3495, 1.0), (-0.9996, 1.0, 0.0), (-0.9996, 0.3042, 1.0), (-0.9996, -0.0298, 1.0), (-0.9996, -1.0, 0.325), (-0.9996, -1.0, 0.0), (-1.201, -0.5308, 0.6645), (-1.201, -0.6032, 0.6526), (-1.201, -0.6708, 0.6176), (-1.201, -0.7287, 0.562), (-1.201, -0.7732, 0.4895), (-1.201, -0.8012, 0.4051), (-1.201, -0.8108, 0.3145), (-1.201, 0.7892, 0.3145), (-1.201, 0.7797, 0.4051), (-1.201, 0.7517, 0.4895), (-1.201, 0.7072, 0.562), (-1.201, 0.6492, 0.6176), (-1.201, 0.5817, 0.6526), (-1.201, 0.5092, 0.6645), (-1.201, -0.2904, 0.6645), (-1.201, 0.7892, 0.0), (-1.201, 0.2326, 0.6645), (-1.201, -0.03459, 0.6645), (-1.201, -0.8108, 0.325), (-1.201, -0.8108, 0.0), (-1.201, 0.4183, -0.6343), (-1.201, 0.4789, -0.6268), (-1.201, 0.5354, -0.6048), (-1.201, 0.5839, -0.5699), (-1.201, 0.6211, -0.5244), (-1.201, 0.6446, -0.4715), (-1.201, 0.6525, -0.4146), (-1.201, -0.6862, -0.4146), (-1.201, -0.6782, -0.4715), (-1.201, -0.6548, -0.5244), (-1.201, -0.6176, -0.5699), (-1.201, -0.5691, -0.6048), (-1.201, -0.5126, -0.6268), (-1.201, -0.4519, -0.6343), (-1.201, 0.2007, -0.6343), (-1.201, -0.6862, -0.2107), (-1.201, -0.2344, -0.6343), (-1.201, -0.01684, -0.6343), (-1.201, 0.6525, -0.006715), (-1.201, -0.6862, -0.006715), (-1.201, -0.6868, -0.007457), (-1.201, -0.4526, 0.5486), (-1.201, -0.5132, 0.5386), (-1.201, -0.5697, 0.5093), (-1.201, -0.6182, 0.4628), (-1.201, -0.6555, 0.4021), (-1.201, -0.6789, 0.3315), (-1.201, -0.6868, 0.2557), (-1.201, 0.6519, 0.2557), (-1.201, 0.6439, 0.3315), (-1.201, 0.6205, 0.4021), (-1.201, 0.5833, 0.4628), (-1.201, 0.5348, 0.5093), (-1.201, 0.4783, 0.5386), (-1.201, 0.4176, 0.5486), (-1.201, -0.2514, 0.5486), (-1.201, 0.6519, -0.007457), (-1.201, 0.1862, 0.5486), (-1.201, -0.03741, 0.5486), (-1.201, -0.6868, 0.2645), (-1.201, -0.6868, 0.2645), (-1.201, -0.03741, 0.5486), (-1.201, 0.1862, 0.5486), (-1.201, 0.6519, -0.007457), (-1.201, -0.2514, 0.5486), (-1.201, 0.4176, 0.5486), (-1.201, 0.4783, 0.5386), (-1.201, 0.5348, 0.5093), (-1.201, 0.5833, 0.4628), (-1.201, 0.6205, 0.4021), (-1.201, 0.6439, 0.3315), (-1.201, 0.6519, 0.2557), (-1.201, -0.6868, 0.2557), (-1.201, -0.6789, 0.3315), (-1.201, -0.6555, 0.4021), (-1.201, -0.6182, 0.4628), (-1.201, -0.5697, 0.5093), (-1.201, -0.5132, 0.5386), (-1.201, -0.4526, 0.5486), (-1.201, -0.6868, -0.007457), (-1.201, -0.6862, -0.006715), (-1.201, 0.6525, -0.006715), (-1.201, -0.01684, -0.6343), (-1.201, -0.2344, -0.6343), (-1.201, -0.6862, -0.2107), (-1.201, 0.2007, -0.6343), (-1.201, -0.4519, -0.6343), (-1.201, -0.5126, -0.6268), (-1.201, -0.5691, -0.6048), (-1.201, -0.6176, -0.5699), (-1.201, -0.6548, -0.5244), (-1.201, -0.6782, -0.4715), (-1.201, -0.6862, -0.4146), (-1.201, 0.6525, -0.4146), (-1.201, 0.6446, -0.4715), (-1.201, 0.6211, -0.5244), (-1.201, 0.5839, -0.5699), (-1.201, 0.5354, -0.6048), (-1.201, 0.4789, -0.6268), (-1.201, 0.4183, -0.6343), (-1.013, -0.6868, 0.2557), (-1.013, -0.6868, 0.2645), (-1.013, 0.6525, -0.006721), (-1.013, 0.6519, -0.007463), (-1.013, -0.6868, -0.007463), (-1.013, 0.4176, 0.5486), (-1.013, 0.1862, 0.5486), (-1.013, -0.03741, 0.5486), (-1.013, -0.2514, 0.5486), (-1.013, 0.6519, 0.2557), (-1.013, -0.4526, 0.5486), (-1.013, 0.4783, 0.5386), (-1.013, 0.5348, 0.5093), (-1.013, 0.5833, 0.4628), (-1.013, 0.6205, 0.4021), (-1.013, 0.6439, 0.3315), (-1.013, -0.6789, 0.3315), (-1.013, -0.6555, 0.4021), (-1.013, -0.6182, 0.4628), (-1.013, -0.5697, 0.5093), (-1.013, -0.5132, 0.5386), (-1.013, -0.6862, -0.006721), (-1.013, -0.6862, -0.2107), (-1.013, 0.6525, -0.4146), (-1.013, -0.01684, -0.6343), (-1.013, 0.2007, -0.6343), (-1.013, -0.4519, -0.6343), (-1.013, -0.2344, -0.6343), (-1.013, -0.6862, -0.4146), (-1.013, 0.4183, -0.6343), (-1.013, -0.5126, -0.6268), (-1.013, -0.5691, -0.6048), (-1.013, -0.6176, -0.5699), (-1.013, -0.6548, -0.5244), (-1.013, -0.6782, -0.4715), (-1.013, 0.6446, -0.4715), (-1.013, 0.6211, -0.5244), (-1.013, 0.5839, -0.5699), (-1.013, 0.5354, -0.6048), (-1.013, 0.4789, -0.6268)], [], [(10, 11, 12, 13, 16, 17, 14, 0, 1, 2, 3, 4, 5, 6, 18, 55, 47, 48, 49, 50, 51, 52, 53, 56, 57, 41, 42, 43, 44, 45, 46, 58, 19, 59, 15, 7, 8, 9), (5, 4, 24, 25), (13, 12, 32, 33), (1, 0, 20, 21), (9, 8, 28, 29), (11, 10, 30, 31), (3, 2, 22, 23), (7, 15, 35, 27), (16, 13, 33, 36), (14, 17, 37, 34), (17, 16, 36, 37), (12, 11, 31, 32), (6, 5, 25, 26), (0, 14, 34, 20), (8, 7, 27, 28), (10, 9, 29, 30), (2, 1, 21, 22), (4, 3, 23, 24), (15, 19, 39, 35), (18, 6, 26, 38), (50, 49, 69, 70), (40, 41, 53, 56), (54, 40, 56, 57), (57, 56, 76, 77), (47, 55, 75, 67), (58, 46, 66, 78), (43, 42, 62, 63), (42, 41, 61, 62), (49, 48, 68, 69), (40, 54, 74, 60), (60, 74, 115, 101), (59, 58, 78, 79), (41, 40, 60, 61), (48, 47, 67, 68), (46, 45, 65, 66), (53, 52, 72, 73), (56, 53, 73, 76), (45, 44, 64, 65), (52, 51, 71, 72), (51, 50, 70, 71), (54, 57, 77, 74), (44, 43, 63, 64), (86, 85, 154, 153), (64, 63, 104, 105), (68, 67, 108, 109), (38, 26, 86, 98), (33, 32, 92, 93), (23, 22, 82, 83), (76, 73, 114, 117), (69, 68, 109, 110), (72, 71, 112, 113), (62, 61, 102, 103), (36, 33, 93, 96), (28, 27, 87, 88), (21, 20, 80, 81), (73, 72, 113, 114), (77, 76, 117, 118), (66, 65, 106, 107), (35, 39, 99, 95), (32, 31, 91, 92), (22, 21, 81, 82), (25, 24, 84, 85), (74, 77, 118, 115), (75, 38, 98, 116), (71, 70, 111, 112), (61, 60, 101, 102), (37, 36, 96, 97), (26, 25, 85, 86), (30, 29, 89, 90), (78, 66, 107, 119), (67, 75, 116, 108), (65, 64, 105, 106), (31, 30, 90, 91), (39, 79, 100, 99), (24, 23, 83, 84), (20, 34, 94, 80), (79, 78, 119, 100), (70, 69, 110, 111), (63, 62, 103, 104), (27, 35, 95, 87), (34, 37, 97, 94), (29, 28, 88, 89), (105, 104, 135, 134), (97, 96, 143, 142), (102, 101, 138, 137), (112, 111, 128, 127), (116, 98, 141, 123), (82, 81, 158, 157), (92, 91, 148, 147), (95, 99, 140, 144), (94, 97, 142, 145), (107, 106, 133, 132), (118, 117, 122, 121), (88, 87, 152, 151), (96, 93, 146, 143), (80, 94, 145, 159), (103, 102, 137, 136), (113, 112, 127, 126), (119, 107, 132, 120), (117, 114, 125, 122), (93, 92, 147, 146), (83, 82, 157, 156), (98, 86, 153, 141), (109, 108, 131, 130), (90, 89, 150, 149), (115, 118, 121, 124), (101, 115, 124, 138), (89, 88, 151, 150), (104, 103, 136, 135), (85, 84, 155, 154), (87, 95, 144, 152), (114, 113, 126, 125), (111, 110, 129, 128), (100, 119, 120, 139), (84, 83, 156, 155), (99, 100, 139, 140), (81, 80, 159, 158), (110, 109, 130, 129), (91, 90, 149, 148), (106, 105, 134, 133), (151, 152, 188, 194), (108, 116, 123, 131), (143, 146, 186, 187), (136, 137, 180, 179), (126, 127, 172, 171), (159, 145, 185, 189), (120, 132, 160, 161), (122, 125, 165, 166), (156, 157, 198, 197), (146, 147, 190, 186), (149, 150, 193, 192), (130, 131, 169, 175), (124, 121, 167, 168), (141, 153, 183, 162), (138, 124, 168, 170), (150, 151, 194, 193), (154, 155, 196, 195), (125, 126, 171, 165), (152, 144, 182, 188), (135, 136, 179, 178), (139, 120, 161, 164), (128, 129, 174, 173), (155, 156, 197, 196), (158, 159, 189, 199), (148, 149, 192, 191), (140, 139, 164, 181), (129, 130, 175, 174), (133, 134, 177, 176), (131, 123, 163, 169), (153, 154, 195, 183), (142, 143, 187, 184), (134, 135, 178, 177), (123, 141, 162, 163), (137, 138, 170, 180), (127, 128, 173, 172), (157, 158, 199, 198), (147, 148, 191, 190), (144, 140, 181, 182), (132, 133, 176, 160), (121, 122, 166, 167), (145, 142, 184, 185)])
me_cube_007.materials.append(mat_material)
me_cube_007.use_remesh_preserve_volume = False
me_cube_007.use_remesh_preserve_attributes = False
me_cube_007.use_mirror_vertex_groups = False
me_cube_007.update()
me_torus_001 = bpy.data.meshes.new('Torus.001')
me_torus_001.from_pydata([(1.25, -0.1818, 0.0), (1.125, -0.1818, 0.2165), (0.875, -0.1818, 0.2165), (0.75, -0.1818, 3.062e-17), (0.875, -0.1818, -0.2165), (1.125, -0.1818, -0.2165), (1.083, 0.4432, 0.0), (0.9743, 0.3807, 0.2165), (0.7578, 0.2557, 0.2165), (0.6495, 0.1932, 3.062e-17), (0.7578, 0.2557, -0.2165), (0.9743, 0.3807, -0.2165), (0.625, 0.9007, 0.0), (0.5625, 0.7924, 0.2165), (0.4375, 0.5759, 0.2165), (0.375, 0.4677, 3.062e-17), (0.4375, 0.5759, -0.2165), (0.5625, 0.7924, -0.2165), (5.96e-08, 1.068, 0.0), (1.192e-07, 0.9432, 0.2165), (8.941e-08, 0.6932, 0.2165), (8.941e-08, 0.5682, 3.062e-17), (8.941e-08, 0.6932, -0.2165), (1.192e-07, 0.9432, -0.2165), (-0.625, 0.9007, 0.0), (-0.5625, 0.7924, 0.2165), (-0.4375, 0.5759, 0.2165), (-0.375, 0.4677, 3.062e-17), (-0.4375, 0.5759, -0.2165), (-0.5625, 0.7924, -0.2165), (-1.083, 0.4432, 0.0), (-0.9743, 0.3807, 0.2165), (-0.7578, 0.2557, 0.2165), (-0.6495, 0.1932, 3.062e-17), (-0.7578, 0.2557, -0.2165), (-0.9743, 0.3807, -0.2165), (-1.25, -0.1818, 0.0), (-1.125, -0.1818, 0.2165), (-0.875, -0.1818, 0.2165), (-0.75, -0.1818, 3.062e-17), (-0.875, -0.1818, -0.2165), (-1.125, -0.1818, -0.2165), (-1.083, -0.8068, 0.0), (-0.9743, -0.7443, 0.2165), (-0.7578, -0.6193, 0.2165), (-0.6495, -0.5568, 3.062e-17), (-0.7578, -0.6193, -0.2165), (-0.9743, -0.7443, -0.2165), (-0.625, -1.264, 0.0), (-0.5625, -1.156, 0.2165), (-0.4375, -0.9396, 0.2165), (-0.375, -0.8313, 3.062e-17), (-0.4375, -0.9396, -0.2165), (-0.5625, -1.156, -0.2165), (5.96e-08, -1.432, 0.0), (1.192e-07, -1.307, 0.2165), (8.941e-08, -1.057, 0.2165), (8.941e-08, -0.9318, 3.062e-17), (8.941e-08, -1.057, -0.2165), (1.192e-07, -1.307, -0.2165), (0.625, -1.264, 0.0), (0.5625, -1.156, 0.2165), (0.4375, -0.9396, 0.2165), (0.375, -0.8313, 3.062e-17), (0.4375, -0.9396, -0.2165), (0.5625, -1.156, -0.2165), (1.083, -0.8068, 0.0), (0.9743, -0.7443, 0.2165), (0.7578, -0.6193, 0.2165), (0.6495, -0.5568, 3.062e-17), (0.7578, -0.6193, -0.2165), (0.9743, -0.7443, -0.2165), (-0.8691, 1.323, 1.959), (-0.6759, 0.9889, 1.959), (-0.6759, -1.353, 1.959), (3.497e-08, -1.534, 1.959), (-1.738, -0.1818, 1.959), (-1.505, -1.051, 1.959), (-0.8691, -1.687, 1.959), (0.6759, -1.353, 1.959), (-1.171, -0.8578, 1.959), (0.8691, -1.687, 1.959), (1.505, -1.051, 1.959), (0.6759, 0.9889, 1.959), (3.497e-08, 1.17, 1.959), (-1.505, 0.6872, 1.959), (-1.171, 0.4941, 1.959), (1.171, 0.4941, 1.959), (1.505, 0.6872, 1.959), (0.8691, 1.323, 1.959), (1.738, -0.1818, 1.959), (1.352, -0.1818, 1.959), (1.171, -0.8578, 1.959), (8.102e-08, -1.92, 1.959), (-1.352, -0.1818, 1.959), (8.102e-08, 1.556, 1.959), (-0.8691, 1.323, 2.334), (-0.6759, 0.9889, 2.334), (-0.6759, -1.353, 2.334), (6.329e-08, -1.534, 2.334), (-1.738, -0.1818, 2.334), (-1.505, -1.051, 2.334), (-0.8691, -1.687, 2.334), (0.6759, -1.353, 2.334), (-1.171, -0.8578, 2.334), (0.8691, -1.687, 2.334), (1.505, -1.051, 2.334), (0.6759, 0.9889, 2.334), (6.329e-08, 1.17, 2.334), (-1.505, 0.6872, 2.334), (-1.171, 0.4941, 2.334), (1.171, 0.4941, 2.334), (1.505, 0.6872, 2.334), (0.8691, 1.323, 2.334), (1.738, -0.1818, 2.334), (1.352, -0.1818, 2.334), (1.171, -0.8578, 2.334), (1.093e-07, -1.92, 2.334), (-1.352, -0.1818, 2.334), (1.093e-07, 1.556, 2.334), (-0.6609, 0.9629, 3.021), (-0.514, 0.7085, 3.021), (-0.514, -1.072, 3.021), (6.301e-08, -1.21, 3.021), (-1.322, -0.1818, 3.021), (-1.145, -0.8427, 3.021), (-0.6609, -1.327, 3.021), (0.514, -1.072, 3.021), (-0.8904, -0.6959, 3.021), (0.6609, -1.327, 3.021), (1.145, -0.8427, 3.021), (0.514, 0.7085, 3.021), (6.301e-08, 0.8463, 3.021), (-1.145, 0.4791, 3.021), (-0.8904, 0.3322, 3.021), (0.8904, 0.3322, 3.021), (1.145, 0.4791, 3.021), (0.6609, 0.9629, 3.021), (1.322, -0.1818, 3.021), (1.028, -0.1818, 3.021), (0.8904, -0.6959, 3.021), (9.803e-08, -1.504, 3.021), (-1.028, -0.1818, 3.021), (9.803e-08, 1.14, 3.021)], [], [(0, 6, 7, 1), (61, 67, 82, 81), (2, 8, 9, 3), (3, 9, 10, 4), (4, 10, 11, 5), (0, 5, 11, 6), (6, 12, 13, 7), (1, 7, 88, 90), (8, 14, 15, 9), (9, 15, 16, 10), (10, 16, 17, 11), (11, 17, 12, 6), (12, 18, 19, 13), (19, 25, 72, 95), (14, 20, 21, 15), (15, 21, 22, 16), (16, 22, 23, 17), (17, 23, 18, 12), (18, 24, 25, 19), (43, 49, 78, 77), (20, 26, 27, 21), (21, 27, 28, 22), (22, 28, 29, 23), (23, 29, 24, 18), (24, 30, 31, 25), (50, 44, 80, 74), (26, 32, 33, 27), (27, 33, 34, 28), (28, 34, 35, 29), (29, 35, 30, 24), (30, 36, 37, 31), (56, 50, 74, 75), (32, 38, 39, 33), (33, 39, 40, 34), (34, 40, 41, 35), (35, 41, 36, 30), (36, 42, 43, 37), (62, 56, 75, 79), (38, 44, 45, 39), (39, 45, 46, 40), (40, 46, 47, 41), (41, 47, 42, 36), (42, 48, 49, 43), (55, 61, 81, 93), (44, 50, 51, 45), (45, 51, 52, 46), (46, 52, 53, 47), (47, 53, 48, 42), (48, 54, 55, 49), (25, 31, 85, 72), (50, 56, 57, 51), (51, 57, 58, 52), (52, 58, 59, 53), (53, 59, 54, 48), (54, 60, 61, 55), (26, 20, 84, 73), (56, 62, 63, 57), (57, 63, 64, 58), (58, 64, 65, 59), (59, 65, 60, 54), (60, 66, 67, 61), (38, 32, 86, 94), (62, 68, 69, 63), (63, 69, 70, 64), (64, 70, 71, 65), (65, 71, 66, 60), (66, 0, 1, 67), (32, 26, 73, 86), (68, 2, 3, 69), (69, 3, 4, 70), (70, 4, 5, 71), (71, 5, 0, 66), (87, 91, 115, 111), (74, 80, 104, 98), (75, 74, 98, 99), (73, 84, 108, 97), (78, 93, 117, 102), (84, 83, 107, 108), (85, 76, 100, 109), (76, 77, 101, 100), (92, 79, 103, 116), (77, 78, 102, 101), (72, 85, 109, 96), (95, 72, 96, 119), (67, 1, 90, 82), (8, 2, 91, 87), (20, 14, 83, 84), (31, 37, 76, 85), (2, 68, 92, 91), (13, 19, 95, 89), (44, 38, 94, 80), (37, 43, 77, 76), (14, 8, 87, 83), (68, 62, 79, 92), (49, 55, 93, 78), (7, 13, 89, 88), (115, 116, 140, 139), (107, 111, 135, 131), (110, 97, 121, 134), (112, 113, 137, 136), (113, 119, 143, 137), (118, 110, 134, 142), (117, 105, 129, 141), (106, 114, 138, 130), (114, 112, 136, 138), (105, 106, 130, 129), (111, 115, 139, 135), (98, 104, 128, 122), (81, 82, 106, 105), (90, 88, 112, 114), (82, 90, 114, 106), (93, 81, 105, 117), (94, 86, 110, 118), (89, 95, 119, 113), (88, 89, 113, 112), (86, 73, 97, 110), (83, 87, 111, 107), (91, 92, 116, 115), (80, 94, 118, 104), (79, 75, 99, 103), (138, 136, 135, 139), (136, 137, 131, 135), (137, 143, 132, 131), (143, 120, 121, 132), (120, 133, 134, 121), (133, 124, 142, 134), (124, 125, 128, 142), (125, 126, 122, 128), (126, 141, 123, 122), (141, 129, 127, 123), (129, 130, 140, 127), (130, 138, 139, 140), (104, 118, 142, 128), (103, 99, 123, 127), (119, 96, 120, 143), (96, 109, 133, 120), (101, 102, 126, 125), (116, 103, 127, 140), (100, 101, 125, 124), (109, 100, 124, 133), (108, 107, 131, 132), (102, 117, 141, 126), (97, 108, 132, 121), (99, 98, 122, 123)])
me_torus_001.use_remesh_preserve_volume = False
me_torus_001.use_remesh_preserve_attributes = False
me_torus_001.use_mirror_vertex_groups = False
me_torus_001.update()
me_cube_005 = bpy.data.meshes.new('Cube.005')
me_cube_005.from_pydata([(-0.5797, -0.6569, -1.65), (-0.5797, -0.6569, -0.9834), (-0.5797, -0.5236, -1.65), (-0.5797, -0.5236, -0.9834), (-0.5225, -0.6569, -1.65), (-0.5225, -0.6569, -0.9834), (-0.5225, -0.5236, -1.65), (-0.5225, -0.5236, -0.9834), (-0.5797, 0.5398, -1.65), (-0.5797, 0.5398, -0.9834), (-0.5797, 0.6731, -1.65), (-0.5797, 0.6731, -0.9834), (-0.5225, 0.5398, -1.65), (-0.5225, 0.5398, -0.9834), (-0.5225, 0.6731, -1.65), (-0.5225, 0.6731, -0.9834), (0.2337, -0.6569, -1.65), (0.2337, -0.6569, -0.9834), (0.2337, -0.5236, -1.65), (0.2337, -0.5236, -0.9834), (0.2909, -0.6569, -1.65), (0.2909, -0.6569, -0.9834), (0.2909, -0.5236, -1.65), (0.2909, -0.5236, -0.9834), (0.2337, 0.5398, -1.65), (0.2337, 0.5398, -0.9834), (0.2337, 0.6731, -1.65), (0.2337, 0.6731, -0.9834), (0.2909, 0.5398, -1.65), (0.2909, 0.5398, -0.9834), (0.2909, 0.6731, -1.65), (0.2909, 0.6731, -0.9834), (-1.041, -0.7223, -1.77), (-1.041, -0.7223, -1.637), (-1.041, -0.4556, -1.77), (-1.041, -0.4556, -1.637), (-1.082, -0.4556, -1.615), (-1.082, -0.7223, -1.615), (-1.082, -0.7223, -1.748), (-1.082, -0.4556, -1.748), (0.6732, -0.6446, -1.77), (0.5955, -0.7223, -1.77), (0.6627, -0.6834, -1.77), (0.6343, -0.7119, -1.77), (0.5955, -0.7223, -1.637), (0.6732, -0.6446, -1.637), (0.6343, -0.7119, -1.637), (0.6627, -0.6834, -1.637), (0.5955, -0.4556, -1.77), (0.6732, -0.5333, -1.77), (0.6343, -0.466, -1.77), (0.6627, -0.4944, -1.77), (0.6732, -0.5333, -1.637), (0.5955, -0.4556, -1.637), (0.6627, -0.4944, -1.637), (0.6343, -0.466, -1.637), (-1.122, -0.7223, -1.584), (-1.122, -0.4556, -1.584), (-1.122, -0.4556, -1.718), (-1.122, -0.7223, -1.718), (-1.14, -0.4556, -1.66), (-1.14, -0.7223, -1.66), (-1.161, -0.6956, -1.48), (-1.161, -0.4823, -1.48), (-1.161, -0.4823, -1.587), (-1.161, -0.6956, -1.587), (-1.182, -0.6956, -1.415), (-1.182, -0.4823, -1.415), (-1.182, -0.4823, -1.5), (-1.182, -0.6956, -1.5), (-1.204, -0.6956, -1.333), (-1.204, -0.4823, -1.333), (-1.204, -0.4823, -1.392), (-1.204, -0.6956, -1.392), (-1.122, -0.7223, -1.584), (-1.122, -0.4556, -1.584), (-1.14, -0.7223, -1.54), (-1.14, -0.4556, -1.54), (-1.161, -0.6956, -1.48), (-1.161, -0.4823, -1.48), (-1.041, 0.4779, -1.77), (-1.041, 0.4779, -1.637), (-1.041, 0.7446, -1.77), (-1.041, 0.7446, -1.637), (-1.082, 0.7446, -1.615), (-1.082, 0.4779, -1.615), (-1.082, 0.4779, -1.748), (-1.082, 0.7446, -1.748), (0.6732, 0.5556, -1.77), (0.5955, 0.4779, -1.77), (0.6627, 0.5168, -1.77), (0.6343, 0.4883, -1.77), (0.5955, 0.4779, -1.637), (0.6732, 0.5556, -1.637), (0.6343, 0.4883, -1.637), (0.6627, 0.5168, -1.637), (0.5955, 0.7446, -1.77), (0.6732, 0.6669, -1.77), (0.6343, 0.7342, -1.77), (0.6627, 0.7057, -1.77), (0.6732, 0.6669, -1.637), (0.5955, 0.7446, -1.637), (0.6627, 0.7057, -1.637), (0.6343, 0.7342, -1.637), (-1.122, 0.4779, -1.584), (-1.122, 0.7446, -1.584), (-1.122, 0.7446, -1.718), (-1.122, 0.4779, -1.718), (-1.14, 0.7446, -1.66), (-1.14, 0.4779, -1.66), (-1.161, 0.5046, -1.48), (-1.161, 0.7179, -1.48), (-1.161, 0.7179, -1.587), (-1.161, 0.5046, -1.587), (-1.182, 0.5046, -1.415), (-1.182, 0.7179, -1.415), (-1.182, 0.7179, -1.5), (-1.182, 0.5046, -1.5), (-1.204, 0.5046, -1.333), (-1.204, 0.7179, -1.333), (-1.204, 0.7179, -1.392), (-1.204, 0.5046, -1.392), (-1.122, 0.4779, -1.584), (-1.122, 0.7446, -1.584), (-1.14, 0.4779, -1.54), (-1.14, 0.7446, -1.54), (-1.161, 0.5046, -1.48), (-1.161, 0.7179, -1.48)], [], [(0, 1, 3, 2), (2, 3, 7, 6), (6, 7, 5, 4), (4, 5, 1, 0), (2, 6, 4, 0), (7, 3, 1, 5), (8, 9, 11, 10), (10, 11, 15, 14), (14, 15, 13, 12), (12, 13, 9, 8), (10, 14, 12, 8), (15, 11, 9, 13), (16, 17, 19, 18), (18, 19, 23, 22), (22, 23, 21, 20), (20, 21, 17, 16), (18, 22, 20, 16), (23, 19, 17, 21), (24, 25, 27, 26), (26, 27, 31, 30), (30, 31, 29, 28), (28, 29, 25, 24), (26, 30, 28, 24), (31, 27, 25, 29), (32, 33, 37, 38), (39, 38, 59, 58), (41, 44, 33, 32), (34, 48, 50, 51, 49, 40, 42, 43, 41, 32), (52, 54, 55, 53, 35, 33, 44, 46, 47, 45), (34, 35, 53, 48), (52, 49, 51, 54), (54, 51, 50, 55), (55, 50, 48, 53), (44, 41, 43, 46), (46, 43, 42, 47), (47, 42, 40, 45), (49, 52, 45, 40), (33, 35, 36, 37), (35, 34, 39, 36), (34, 32, 38, 39), (38, 37, 56, 59), (36, 39, 58, 57), (37, 36, 57, 56), (56, 57, 75, 74), (58, 59, 61, 60), (63, 64, 68, 67), (63, 62, 78, 79), (60, 61, 65, 64), (67, 68, 72, 71), (62, 63, 67, 66), (64, 65, 69, 68), (65, 62, 66, 69), (73, 70, 71, 72), (66, 67, 71, 70), (68, 69, 73, 72), (69, 66, 70, 73), (74, 75, 77, 76), (76, 77, 79, 78), (59, 74, 76, 61), (61, 76, 78, 65), (58, 60, 77, 75), (60, 64, 79, 77), (80, 81, 85, 86), (87, 86, 107, 106), (89, 92, 81, 80), (82, 96, 98, 99, 97, 88, 90, 91, 89, 80), (100, 102, 103, 101, 83, 81, 92, 94, 95, 93), (82, 83, 101, 96), (100, 97, 99, 102), (102, 99, 98, 103), (103, 98, 96, 101), (92, 89, 91, 94), (94, 91, 90, 95), (95, 90, 88, 93), (97, 100, 93, 88), (81, 83, 84, 85), (83, 82, 87, 84), (82, 80, 86, 87), (86, 85, 104, 107), (84, 87, 106, 105), (85, 84, 105, 104), (104, 105, 123, 122), (106, 107, 109, 108), (111, 112, 116, 115), (111, 110, 126, 127), (108, 109, 113, 112), (115, 116, 120, 119), (110, 111, 115, 114), (112, 113, 117, 116), (113, 110, 114, 117), (121, 118, 119, 120), (114, 115, 119, 118), (116, 117, 121, 120), (117, 114, 118, 121), (122, 123, 125, 124), (124, 125, 127, 126), (107, 122, 124, 109), (109, 124, 126, 113), (106, 108, 125, 123), (108, 112, 127, 125)])
me_cube_005.materials.append(mat_material)
me_cube_005.use_remesh_preserve_volume = False
me_cube_005.use_remesh_preserve_attributes = False
me_cube_005.use_mirror_vertex_groups = False
me_cube_005.update()
me_cube_004 = bpy.data.meshes.new('Cube.004')
me_cube_004.from_pydata([(-0.1127, -2.363, -1.875), (-0.1127, -2.395, -1.828), (-0.1127, -0.9019, -0.2232), (-0.1127, -0.9336, -0.1769), (0.2945, -2.363, -1.875), (0.2945, -2.395, -1.828), (0.2945, -0.9019, -0.2232), (0.2945, -0.9336, -0.1769), (-0.09486, -0.9019, -0.2232), (-0.09486, -0.9336, -0.1769), (-0.09486, -2.363, -1.875), (-0.09486, -2.395, -1.828), (0.277, -0.9336, -0.1769), (0.277, -2.363, -1.875), (0.277, -0.9019, -0.2232), (0.277, -2.395, -1.828), (-0.1127, -2.395, -1.828), (-0.1127, -0.9336, -0.1769), (-0.09486, -2.395, -1.828), (-0.09486, -0.9336, -0.1769), (0.277, -0.9966, 0.1225), (0.2945, -0.9966, 0.1225), (0.2945, -2.458, -1.529), (0.277, -2.458, -1.529), (-0.1127, -2.458, -1.529), (-0.1127, -0.9966, 0.1225), (-0.09486, -2.458, -1.529), (-0.09486, -0.9966, 0.1225)], [], [(0, 1, 3, 2), (14, 12, 7, 6), (6, 7, 5, 4), (10, 11, 1, 0), (14, 6, 4, 13), (11, 9, 19, 18), (12, 9, 11, 15), (2, 8, 10, 0), (13, 15, 11, 10), (2, 3, 9, 8), (4, 5, 15, 13), (5, 7, 21, 22), (8, 14, 13, 10), (8, 9, 12, 14), (17, 16, 24, 25), (9, 3, 17, 19), (3, 1, 16, 17), (1, 11, 18, 16), (21, 20, 23, 22), (27, 25, 24, 26), (16, 18, 26, 24), (7, 12, 20, 21), (12, 15, 23, 20), (19, 17, 25, 27), (18, 19, 27, 26), (15, 5, 22, 23)])
me_cube_004.materials.append(mat_material)
me_cube_004.use_remesh_preserve_volume = False
me_cube_004.use_remesh_preserve_attributes = False
me_cube_004.use_mirror_vertex_groups = False
me_cube_004.update()
me_cube_003 = bpy.data.meshes.new('Cube.003')
me_cube_003.from_pydata([(0.5853, 0.23, 1.405), (0.5853, -0.27, 1.405), (0.7038, 0.23, 1.287), (0.7038, -0.27, 1.287), (0.8019, 0.23, 0.9546), (0.8019, -0.27, 0.9546), (0.8624, 0.23, 0.4648), (0.8624, -0.27, 0.4648), (0.8751, 0.23, -0.09759), (0.8751, -0.27, -0.09759), (0.8377, 0.23, -0.6354), (0.8377, -0.27, -0.6354), (0.7566, 0.23, -1.056), (0.7566, -0.27, -1.056), (0.6459, 0.23, -1.286), (0.6459, -0.27, -1.286), (0.5247, 0.23, -1.286), (0.5247, -0.27, -1.286), (0.414, 0.23, -1.056), (0.414, -0.27, -1.056), (0.3329, 0.23, -0.6354), (0.3329, -0.27, -0.6354), (0.2954, 0.23, -0.09759), (0.2954, -0.27, -0.09759), (0.3081, 0.23, 0.4648), (0.3081, -0.27, 0.4648), (0.3687, 0.23, 0.9546), (0.3687, -0.27, 0.9546), (0.4667, 0.23, 1.287), (0.4667, -0.27, 1.287), (0.692, -0.27, 1.163), (0.5853, -0.27, 1.269), (0.7802, -0.27, 0.8636), (0.8347, -0.27, 0.4228), (0.8461, -0.27, -0.08337), (0.8124, -0.27, -0.5674), (0.7394, -0.27, -0.9457), (0.6398, -0.27, -1.153), (0.5307, -0.27, -1.153), (0.4311, -0.27, -0.9457), (0.3581, -0.27, -0.5674), (0.3244, -0.27, -0.08337), (0.3358, -0.27, 0.4228), (0.3904, -0.27, 0.8636), (0.4786, -0.27, 1.163), (0.5853, 0.23, 1.269), (0.692, 0.23, 1.163), (0.7802, 0.23, 0.8636), (0.8347, 0.23, 0.4228), (0.8461, 0.23, -0.08337), (0.8124, 0.23, -0.5674), (0.7394, 0.23, -0.9457), (0.6398, 0.23, -1.153), (0.5307, 0.23, -1.153), (0.4311, 0.23, -0.9457), (0.3581, 0.23, -0.5674), (0.3244, 0.23, -0.08337), (0.3358, 0.23, 0.4228), (0.3904, 0.23, 0.8636), (0.4786, 0.23, 1.163), (0.6119, -0.27, 0.3241), (0.5853, -0.27, 0.3506), (0.634, -0.27, 0.2493), (0.6476, -0.27, 0.1391), (0.6505, -0.27, 0.01258), (0.6421, -0.27, -0.1084), (0.6238, -0.27, -0.203), (0.5989, -0.27, -0.2547), (0.5716, -0.27, -0.2547), (0.5467, -0.27, -0.203), (0.5285, -0.27, -0.1084), (0.5201, -0.27, 0.01258), (0.5229, -0.27, 0.1391), (0.5365, -0.27, 0.2493), (0.5586, -0.27, 0.3241), (0.5853, 0.23, 0.3506), (0.6119, 0.23, 0.3241), (0.634, 0.23, 0.2493), (0.6476, 0.23, 0.1391), (0.6505, 0.23, 0.01258), (0.6421, 0.23, -0.1084), (0.6238, 0.23, -0.203), (0.5989, 0.23, -0.2547), (0.5716, 0.23, -0.2547), (0.5467, 0.23, -0.203), (0.5285, 0.23, -0.1084), (0.5201, 0.23, 0.01258), (0.5229, 0.23, 0.1391), (0.5365, 0.23, 0.2493), (0.5586, 0.23, 0.3241)], [(71, 85)], [(0, 1, 3, 2), (2, 3, 5, 4), (4, 5, 7, 6), (6, 7, 9, 8), (8, 9, 11, 10), (10, 11, 13, 12), (12, 13, 15, 14), (14, 15, 17, 16), (16, 17, 19, 18), (18, 19, 21, 20), (20, 21, 23, 22), (22, 23, 25, 24), (24, 25, 27, 26), (21, 19, 39, 40), (26, 27, 29, 28), (28, 29, 1, 0), (22, 24, 57, 56), (9, 7, 33, 34), (13, 11, 35, 36), (5, 3, 30, 32), (27, 25, 42, 43), (1, 29, 44, 31), (19, 17, 38, 39), (23, 21, 40, 41), (11, 9, 34, 35), (15, 13, 36, 37), (7, 5, 32, 33), (25, 23, 41, 42), (29, 27, 43, 44), (3, 1, 31, 30), (17, 15, 37, 38), (50, 51, 81, 80), (26, 28, 59, 58), (0, 2, 46, 45), (14, 16, 53, 52), (18, 20, 55, 54), (6, 8, 49, 48), (10, 12, 51, 50), (2, 4, 47, 46), (28, 0, 45, 59), (20, 22, 56, 55), (24, 26, 58, 57), (12, 14, 52, 51), (16, 18, 54, 53), (4, 6, 48, 47), (8, 10, 50, 49), (60, 61, 74, 73, 72, 71, 70, 69, 68, 67, 66, 65, 64, 63, 62), (36, 35, 65, 66), (42, 41, 71, 72), (31, 44, 74, 61), (33, 32, 62, 63), (39, 38, 68, 69), (75, 76, 77, 78, 79, 80, 81, 82, 83, 84, 85, 86, 87, 88, 89), (53, 54, 84, 83), (59, 45, 75, 89), (47, 48, 78, 77), (45, 59, 44, 31), (56, 57, 87, 86), (30, 31, 45, 46), (32, 30, 46, 47), (43, 42, 57, 58), (44, 43, 58, 59), (48, 47, 32, 33), (48, 33, 9, 8), (35, 50, 8, 9), (36, 51, 50, 35), (37, 36, 51, 52), (38, 37, 52, 53), (39, 54, 53, 38), (40, 39, 54, 55), (41, 40, 55, 56), (57, 42, 41, 56), (60, 62, 77, 76, 75, 61), (77, 78, 63, 62), (64, 79, 78, 63), (65, 80, 79, 64), (80, 65, 66, 81), (67, 82, 81, 66), (68, 83, 82, 67), (84, 69, 68, 83), (70, 85, 84, 69), (71, 86, 85, 70), (87, 72, 71, 86), (73, 88, 87, 72), (74, 89, 88, 73), (75, 89, 74, 61)])
me_cube_003.materials.append(mat_material)
me_cube_003.use_remesh_preserve_volume = False
me_cube_003.use_remesh_preserve_attributes = False
me_cube_003.use_mirror_vertex_groups = False
me_cube_003.update()
me_cube_001 = bpy.data.meshes.new('Cube.001')
me_cube_001.from_pydata([(0.5104, -0.7406, 0.9881), (0.5104, -0.65, 1.0), (1.0, -0.65, 1.0), (1.0, -1.0, 0.65), (1.0, -0.7406, 0.9881), (1.0, -0.825, 0.9531), (1.0, -0.8975, 0.8975), (1.0, -0.9531, 0.825), (1.0, -0.9881, 0.7406), (-1.0, -1.0, 0.65), (-1.0, -0.65, 1.0), (-1.0, -0.9881, 0.7406), (-1.0, -0.9531, 0.825), (-1.0, -0.8975, 0.8975), (-1.0, -0.825, 0.9531), (-1.0, -0.7406, 0.9881), (1.0, 1.0, 0.65), (1.0, 0.65, 1.0), (1.0, 0.9881, 0.7406), (1.0, 0.9531, 0.825), (1.0, 0.8975, 0.8975), (1.0, 0.825, 0.9531), (1.0, 0.7406, 0.9881), (-1.0, 0.65, 1.0), (-1.0, 1.0, 0.65), (-1.0, 0.7406, 0.9881), (-1.0, 0.825, 0.9531), (-1.0, 0.8975, 0.8975), (-1.0, 0.9531, 0.825), (-1.0, 0.9881, 0.7406), (0.5104, -0.825, 0.9531), (0.5104, -0.8975, 0.8975), (0.5104, -0.9531, 0.825), (0.5104, -0.9881, 0.7406), (0.5104, -1.0, 0.65), (0.5104, 1.0, 0.65), (0.5104, 0.9881, 0.7406), (0.5104, 0.9531, 0.825), (0.5104, 0.8975, 0.8975), (0.5104, 0.825, 0.9531), (0.5104, 0.7406, 0.9881), (0.5104, 0.65, 1.0), (0.8698, -0.7406, 0.9881), (0.8698, -0.825, 0.9531), (0.8698, -0.8975, 0.8975), (0.8698, -0.9531, 0.825), (0.8698, -0.9881, 0.7406), (0.8698, -1.0, 0.65), (0.8698, 0.9881, 0.7406), (0.8698, 0.9531, 0.825), (0.8698, 0.8975, 0.8975), (0.8698, 0.825, 0.9531), (0.8698, 0.7406, 0.9881), (0.8698, 0.65, 1.0), (0.8698, -0.65, 1.0), (0.8698, 1.0, 0.65), (1.0, -0.0298, 1.0), (-1.0, -0.0298, 1.0), (0.8698, -0.0298, 1.0), (-1.0, -0.3495, 1.0), (0.5104, -0.3495, 1.0), (0.8698, -0.3495, 1.0), (1.0, -0.3495, 1.0), (1.0, 0.3042, 1.0), (-1.0, 0.3042, 1.0), (0.5104, 0.3042, 1.0), (0.8698, 0.3042, 1.0), (0.2935, -0.9531, 0.825), (0.2935, -0.65, 1.0), (0.2935, -0.8975, 0.8975), (0.2935, -0.7406, 0.9881), (0.2935, 1.0, 0.65), (0.2935, -0.825, 0.9531), (0.2935, -0.9881, 0.7406), (0.2935, -1.0, 0.65), (0.2935, 0.9881, 0.7406), (0.2935, 0.9531, 0.825), (0.2935, 0.8975, 0.8975), (0.2935, 0.825, 0.9531), (0.2935, 0.7406, 0.9881), (0.2935, 0.65, 1.0), (0.2935, -0.0298, 1.0), (0.2935, -0.3495, 1.0), (0.2935, 0.3042, 1.0), (1.0, -1.0, 0.0), (-1.0, -1.0, 0.0), (0.5104, -1.0, 0.0), (0.8698, -1.0, 0.0), (0.2935, -1.0, 0.0), (1.0, 1.0, 0.0), (-1.0, 1.0, 0.0), (0.5104, 1.0, 0.0), (0.8698, 1.0, 0.0), (0.2935, 1.0, 0.0), (-0.1124, -0.65, 1.0), (-0.1124, 1.0, 0.65), (-0.1124, -0.9531, 0.825), (-0.1124, -0.8975, 0.8975), (-0.1124, -0.7406, 0.9881), (-0.1124, -0.825, 0.9531), (-0.1124, -0.9881, 0.7406), (-0.1124, -1.0, 0.65), (-0.1124, 0.9881, 0.7406), (-0.1124, 0.9531, 0.825), (-0.1124, 0.8975, 0.8975), (-0.1124, 0.825, 0.9531), (-0.1124, 0.7406, 0.9881), (-0.1124, 0.65, 1.0), (-0.1124, -0.0298, 1.0), (-0.1124, -0.3495, 1.0), (-0.1124, 0.3042, 1.0), (-0.1124, -1.0, 0.0), (-0.1124, 1.0, 0.0), (1.0, -1.0, 0.325), (-1.0, -1.0, 0.325), (0.5104, -1.0, 0.325), (0.8698, -1.0, 0.325), (0.2935, -1.0, 0.325), (-0.1124, -1.0, 0.325), (-0.4864, -1.0, 0.0), (-0.6262, -1.0, 0.0), (-0.5344, -1.0, 0.325), (-0.5809, -1.0, 0.325), (-0.4864, -1.0, 0.1234), (-0.5128, -1.0, 0.2913), (-0.5994, -1.0, 0.2984), (-0.6262, -1.0, 0.1187), (-0.5568, -1.0, 0.3598)], [], [(109, 59, 10, 94), (94, 10, 15, 98), (98, 15, 14, 99), (99, 14, 13, 97), (97, 13, 12, 96), (96, 12, 11, 100), (100, 11, 9, 101), (95, 24, 29, 102), (102, 29, 28, 103), (103, 28, 27, 104), (104, 27, 26, 105), (105, 26, 25, 106), (106, 25, 23, 107), (118, 101, 9, 114, 122, 127, 121), (116, 47, 34, 115), (52, 40, 41, 53), (51, 39, 40, 52), (50, 38, 39, 51), (49, 37, 38, 50), (48, 36, 37, 49), (55, 35, 36, 48), (46, 33, 34, 47), (45, 32, 33, 46), (44, 31, 32, 45), (43, 30, 31, 44), (42, 0, 30, 43), (54, 1, 0, 42), (61, 60, 1, 54), (62, 61, 54, 2), (2, 54, 42, 4), (4, 42, 43, 5), (5, 43, 44, 6), (6, 44, 45, 7), (7, 45, 46, 8), (8, 46, 47, 3), (16, 55, 48, 18), (18, 48, 49, 19), (19, 49, 50, 20), (20, 50, 51, 21), (21, 51, 52, 22), (22, 52, 53, 17), (113, 3, 47, 116), (63, 66, 58, 56), (110, 64, 57, 108), (56, 58, 61, 62), (108, 57, 59, 109), (107, 23, 64, 110), (53, 41, 65, 66), (17, 53, 66, 63), (41, 80, 83, 65), (115, 34, 74, 117), (40, 79, 80, 41), (39, 78, 79, 40), (38, 77, 78, 39), (37, 76, 77, 38), (36, 75, 76, 37), (35, 71, 75, 36), (33, 73, 74, 34), (32, 67, 73, 33), (31, 69, 67, 32), (30, 72, 69, 31), (0, 70, 72, 30), (1, 68, 70, 0), (60, 82, 68, 1), (35, 91, 93, 71), (16, 89, 92, 55), (55, 92, 91, 35), (95, 112, 90, 24), (71, 93, 112, 95), (84, 89, 16, 18, 19, 20, 21, 22, 17, 63, 56, 62, 2, 4, 5, 6, 7, 8, 3, 113), (80, 107, 110, 83), (81, 108, 109, 82), (83, 110, 108, 81), (117, 74, 101, 118), (79, 106, 107, 80), (78, 105, 106, 79), (77, 104, 105, 78), (76, 103, 104, 77), (75, 102, 103, 76), (71, 95, 102, 75), (73, 100, 101, 74), (67, 96, 100, 73), (69, 97, 96, 67), (72, 99, 97, 69), (70, 98, 99, 72), (68, 94, 98, 70), (82, 109, 94, 68), (86, 115, 117, 88), (84, 113, 116, 87), (87, 116, 115, 86), (111, 118, 121, 124, 123, 119), (10, 59, 57, 64, 23, 25, 26, 27, 28, 29, 24, 90, 85, 114, 9, 11, 12, 13, 14, 15), (120, 126, 125, 122, 114, 85)])
_uv = me_cube_001.uv_layers.new(name='UVMap')
_uv.uv.foreach_set('vector', [0.0, 0.0, 0.0, 0.0, 0.0, 0.0, 0.0, 0.0, 0.0, 0.0, 0.0, 0.0, 0.0, 0.0, 0.0, 0.0, 0.0, 0.0, 0.0, 0.0, 0.0, 0.0, 0.0, 0.0, 0.0, 0.0, 0.0, 0.0, 0.0, 0.0, 0.0, 0.0, 0.0, 0.0, 0.0, 0.0, 0.0, 0.0, 0.0, 0.0, 0.0, 0.0, 0.0, 0.0, 0.0, 0.0, 0.0, 0.0, 0.0, 0.0, 0.0, 0.0, 0.0, 0.0, 0.0, 0.0, 0.0, 0.0, 0.0, 0.0, 0.0, 0.0, 0.0, 0.0, 0.0, 0.0, 0.0, 0.0, 0.0, 0.0, 0.0, 0.0, 0.0, 0.0, 0.0, 0.0, 0.0, 0.0, 0.0, 0.0, 0.0, 0.0, 0.0, 0.0, 0.0, 0.0, 0.0, 0.0, 0.0, 0.0, 0.0, 0.0, 0.0, 0.0, 0.0, 0.0, 0.0, 0.0, 0.0, 0.0, 0.0, 0.0, 0.0, 0.0, 0.0, 0.0, 0.0, 0.0, 0.0, 0.0, 0.0, 0.0, 0.0, 0.0, 0.0, 0.0, 0.0, 0.0, 0.0, 0.0, 0.0, 0.0, 0.0, 0.0, 0.0, 0.0, 0.0, 0.0, 0.0, 0.0, 0.0, 0.0, 0.0, 0.0, 0.0, 0.0, 0.0, 0.0, 0.0, 0.0, 0.0, 0.0, 0.0, 0.0, 0.0, 0.0, 0.0, 0.0, 0.0, 0.0, 0.0, 0.0, 0.0, 0.0, 0.0, 0.0, 0.0, 0.0, 0.0, 0.0, 0.0, 0.0, 0.0, 0.0, 0.0, 0.0, 0.0, 0.0, 0.0, 0.0, 0.0, 0.0, 0.0, 0.0, 0.0, 0.0, 0.0, 0.0, 0.0, 0.0, 0.0, 0.0, 0.0, 0.0, 0.0, 0.0, 0.0, 0.0, 0.0, 0.0, 0.0, 0.0, 0.0, 0.0, 0.0, 0.0, 0.0, 0.0, 0.0, 0.0, 0.0, 0.0, 0.0, 0.0, 0.0, 0.0, 0.0, 0.0, 0.0, 0.0, 0.0, 0.0, 0.0, 0.0, 0.0, 0.0, 0.0, 0.0, 0.0, 0.0, 0.0, 0.0, 0.0, 0.0, 0.0, 0.0, 0.0, 0.0, 0.0, 0.0, 0.0, 0.0, 0.0, 0.0, 0.0, 0.0, 0.0, 0.0, 0.0, 0.0, 0.0, 0.0, 0.0, 0.0, 0.0, 0.0, 0.0, 0.0, 0.0, 0.0, 0.0, 0.0, 0.0, 0.0, 0.0, 0.0, 0.0, 0.0, 0.0, 0.0, 0.0, 0.0, 0.0, 0.0, 0.0, 0.0, 0.0, 0.0, 0.0, 0.0, 0.0, 0.0, 0.0, 0.0, 0.0, 0.0, 0.0, 0.0, 0.0, 0.0, 0.0, 0.0, 0.0, 0.0, 0.0, 0.0, 0.0, 0.0, 0.0, 0.0, 0.0, 0.0, 0.0, 0.0, 0.0, 0.0, 0.0, 0.0, 0.0, 0.0, 0.0, 0.0, 0.0, 0.0, 0.0, 0.0, 0.0, 0.0, 0.0, 0.0, 0.0, 0.0, 0.0, 0.0, 0.0, 0.0, 0.0, 0.0, 0.0, 0.0, 0.0, 0.0, 0.0, 0.0, 0.0, 0.0, 0.0, 0.0, 0.0, 0.0, 0.0, 0.0, 0.0, 0.0, 0.0, 0.0, 0.0, 0.0, 0.0, 0.0, 0.0, 0.0, 0.0, 0.0, 0.0, 0.0, 0.0, 0.0, 0.0, 0.0, 0.0, 0.0, 0.0, 0.0, 0.0, 0.0, 0.0, 0.0, 0.0, 0.0, 0.0, 0.0, 0.0, 0.0, 0.0, 0.0, 0.0, 0.0, 0.0, 0.0, 0.0, 0.0, 0.0, 0.0, 0.0, 0.0, 0.0, 0.0, 0.0, 0.0, 0.0, 0.0, 0.0, 0.0, 0.0, 0.0, 0.0, 0.0, 0.0, 0.0, 0.0, 0.0, 0.0, 0.0, 0.0, 0.0, 0.0, 0.0, 0.0, 0.0, 0.0, 0.0, 0.0, 0.0, 0.0, 0.0, 0.0, 0.0, 0.0, 0.0, 0.0, 0.0, 0.0, 0.0, 0.0, 0.0, 0.0, 0.0, 0.0, 0.0, 0.0, 0.0, 0.0, 0.0, 0.0, 0.0, 0.0, 0.0, 0.0, 0.0, 0.0, 0.0, 0.0, 0.0, 0.0, 0.0, 0.0, 0.0, 0.0, 0.0, 0.0, 0.0, 0.0, 0.0, 0.0, 0.0, 0.0, 0.0, 0.0, 0.0, 0.0, 0.0, 0.0, 0.0, 0.0, 0.0, 0.0, 0.0, 0.0, 0.0, 0.0, 0.0, 0.0, 0.0, 0.0, 0.0, 0.0, 0.0, 0.0, 0.0, 0.0, 0.0, 0.0, 0.0, 0.0, 0.0, 0.0, 0.0, 0.0, 0.0, 0.0, 0.0, 0.0, 0.0, 0.0, 0.0, 0.0, 0.0, 0.0, 0.0, 0.0, 0.0, 0.0, 0.0, 0.0, 0.0, 0.0, 0.0, 0.0, 0.0, 0.0, 0.0, 0.0, 0.0, 0.0, 0.0, 0.0, 0.0, 0.0, 0.0, 0.0, 0.0, 0.0, 0.0, 0.0, 0.0, 0.0, 0.0, 0.0, 0.0, 0.0, 0.0, 0.0, 0.0, 0.0, 0.0, 0.0, 0.0, 0.0, 0.0, 0.0, 0.0, 0.0, 0.0, 0.0, 0.0, 0.0, 0.0, 0.0, 0.0, 0.0, 0.0, 0.0, 0.0, 0.0, 0.0, 0.0, 0.0, 0.0, 0.0, 0.0, 0.0, 0.0, 0.0, 0.0, 0.0, 0.0, 0.0, 0.0, 0.0, 0.0, 0.0, 0.0, 0.0, 0.0, 0.0, 0.0, 0.0, 0.0, 0.0, 0.0, 0.0, 0.0, 0.0, 0.0, 0.0, 0.0, 0.0, 0.0, 0.0, 0.0, 0.0, 0.0, 0.0, 0.0, 0.0, 0.0, 0.0, 0.0, 0.0, 0.0, 0.0, 0.0, 0.0, 0.0, 0.0, 0.0, 0.0, 0.0, 0.0, 0.0, 0.0, 0.0, 0.0, 0.0, 0.0, 0.0, 0.0, 0.0, 0.0, 0.0, 0.0, 0.0, 0.0, 0.0, 0.0, 0.0, 0.0, 0.0, 0.0, 0.0, 0.0, 0.0, 0.0, 0.0, 0.0, 0.0, 0.0, 0.0, 0.0, 0.0, 0.0, 0.0, 0.0, 0.0, 0.0, 0.0, 0.0, 0.0, 0.0, 0.0, 0.0, 0.0, 0.0, 0.0, 0.0, 0.0, 0.0, 0.0, 0.0, 0.0, 0.0, 0.0, 0.0, 0.0, 0.0, 0.0, 0.0, 0.0, 0.0, 0.0, 0.0, 0.0, 0.0, 0.0, 0.0, 0.0, 0.0, 0.0, 0.0, 0.0, 0.0, 0.0, 0.0, 0.0, 0.0, 0.0, 0.0, 0.0, 0.0, 0.0, 0.0, 0.0, 0.0, 0.0, 0.0, 0.0, 0.0, 0.0, 0.0, 0.0, 0.0, 0.0, 0.0, 0.0, 0.0, 0.0, 0.0, 0.0, 0.0, 0.0, 0.0, 0.0, 0.0, 0.0, 0.0, 0.0, 0.0, 0.0, 0.0, 0.0, 0.0, 0.0, 0.0, 0.0, 0.0, 0.0, 0.0, 0.0, 0.0, 0.0, 0.0, 0.0, 0.0, 0.0, 0.0, 0.0, 0.0, 0.0, 0.0, 0.0, 0.0, 0.0, 0.0, 0.0, 0.0, 0.0, 0.0, 0.0, 0.0, 0.0, 0.0, 0.0, 0.0, 0.0, 0.0, 0.0, 0.0, 0.0, 0.0, 0.0, 0.0, 0.0, 0.0, 0.0, 0.0, 0.0, 0.0, 0.0, 0.0, 0.0, 0.0, 0.0, 0.0, 0.0, 0.0, 0.0, 0.0, 0.0, 0.0, 0.0, 0.0, 0.0, 0.0, 0.0, 0.0, 0.0, 0.0, 0.0, 0.0, 0.0, 0.0, 0.0, 0.0, 0.0, 0.0, 0.0, 0.0, 0.0, 0.0, 0.0, 0.0, 0.0, 0.0, 0.0, 0.0, 0.0, 0.0, 0.0, 0.0, 0.0, 0.0, 0.0, 0.0, 0.0, 0.0, 0.0, 0.0, 0.0, 0.0, 0.0, 0.0, 0.0, 0.0, 0.0, 0.0, 0.0, 0.0, 0.0, 0.0, 0.0, 0.0])
me_cube_001.materials.append(mat_material)
me_cube_001.use_remesh_preserve_volume = False
me_cube_001.use_remesh_preserve_attributes = False
me_cube_001.use_mirror_vertex_groups = False
me_cube_001.update()
me_cube = bpy.data.meshes.new('Cube')
me_cube.from_pydata([], [], [])
me_cube.materials.append(mat_material)
me_cube.use_remesh_preserve_volume = False
me_cube.use_remesh_preserve_attributes = False
me_cube.use_mirror_vertex_groups = False
me_cube.update()

# ---- objects
ob_eye = bpy.data.objects.new('Eye', me_cube_011)
ob_bottomship = bpy.data.objects.new('BottomShip', me_cube_009)
ob_engine_002 = bpy.data.objects.new('Engine.002', me_torus_002)
ob_forcefields = bpy.data.objects.new('forceFields', me_cube_008)
ob_cockpit = bpy.data.objects.new('Cockpit', me_cube_007)
ob_engine_001 = bpy.data.objects.new('Engine.001', me_torus_001)
ob_skipart = bpy.data.objects.new('SkiPart', me_cube_005)
ob_shipstairs = bpy.data.objects.new('ShipStairs', me_cube_004)
ob_threatmill = bpy.data.objects.new('threatMill', me_cube_003)
ob_topship = bpy.data.objects.new('TopShip', me_cube_001)
ob_cube = bpy.data.objects.new('Cube', me_cube)
ob_lamp = bpy.data.objects.new('Lamp', light_lamp)
ob_camera = bpy.data.objects.new('Camera', cam_camera)

# ---- transforms, parenting, visibility, modifiers, constraints
ob_eye.location = (0.0, 0.0, 1.413)
ob_eye.scale = (3.5, 1.5, 0.75)
ob_eye.lock_rotations_4d = False
ob_eye.empty_display_type = 'ARROWS'
ob_eye.lineart.crease_threshold = 0.0
ob_bottomship.location = (0.0, 0.0, 1.413)
ob_bottomship.scale = (3.5, 1.5, 0.75)
ob_bottomship.lock_rotations_4d = False
ob_bottomship.empty_display_type = 'ARROWS'
ob_bottomship.hide_render = True
ob_bottomship.lineart.crease_threshold = 0.0
ob_engine_002.location = (3.608, -0.7771, 1.414)
ob_engine_002.rotation_euler = (-0.0, 1.571, 0.0)
ob_engine_002.scale = (0.5, 0.5, 0.5)
ob_engine_002.lineart.crease_threshold = 0.0
ob_forcefields.location = (0.0, 0.0, 1.413)
ob_forcefields.scale = (3.5, 1.5, 0.75)
ob_forcefields.lock_rotations_4d = False
ob_forcefields.empty_display_type = 'ARROWS'
ob_forcefields.lineart.crease_threshold = 0.0
ob_cockpit.location = (0.0, 0.0, 1.413)
ob_cockpit.scale = (3.5, 1.5, 0.75)
ob_cockpit.lock_rotations_4d = False
ob_cockpit.empty_display_type = 'ARROWS'
ob_cockpit.lineart.crease_threshold = 0.0
ob_engine_001.location = (3.608, -0.7771, 1.414)
ob_engine_001.rotation_euler = (-0.0, 1.571, 0.0)
ob_engine_001.scale = (0.5, 0.5, 0.5)
ob_engine_001.lineart.crease_threshold = 0.0
ob_skipart.location = (0.0, 0.0, 1.413)
ob_skipart.scale = (3.5, 1.5, 0.75)
ob_skipart.lock_rotations_4d = False
ob_skipart.empty_display_type = 'ARROWS'
ob_skipart.lineart.crease_threshold = 0.0
ob_shipstairs.location = (0.0, 0.0, 1.413)
ob_shipstairs.scale = (3.5, 1.5, 0.75)
ob_shipstairs.lock_rotations_4d = False
ob_shipstairs.empty_display_type = 'ARROWS'
ob_shipstairs.lineart.crease_threshold = 0.0
ob_threatmill.location = (0.0, 0.0, 1.413)
ob_threatmill.scale = (3.5, 1.5, 0.75)
ob_threatmill.lock_rotations_4d = False
ob_threatmill.empty_display_type = 'ARROWS'
ob_threatmill.lineart.crease_threshold = 0.0
ob_topship.location = (0.0, 0.0, 1.413)
ob_topship.scale = (3.5, 1.5, 0.75)
ob_topship.lock_rotations_4d = False
ob_topship.empty_display_type = 'ARROWS'
ob_topship.lineart.crease_threshold = 0.0
ob_cube.location = (0.0, 0.0, 1.413)
ob_cube.scale = (3.5, 1.5, 0.75)
ob_cube.lock_rotations_4d = False
ob_cube.empty_display_type = 'ARROWS'
ob_cube.lineart.crease_threshold = 0.0
ob_lamp.location = (4.076, 1.005, 5.904)
ob_lamp.rotation_euler = (0.6503, 0.05522, 1.866)
ob_lamp.lock_rotations_4d = False
ob_lamp.empty_display_type = 'ARROWS'
ob_lamp.color = (0.0, 0.0, 0.0, 0.0)
ob_lamp.lineart.crease_threshold = 0.0
ob_camera.location = (7.481, -6.508, 5.344)
ob_camera.rotation_euler = (1.109, 0.0, 0.8149)
ob_camera.lock_rotations_4d = False
ob_camera.empty_display_type = 'ARROWS'
ob_camera.color = (0.0, 0.0, 0.0, 0.0)
ob_camera.display_type = 'WIRE'
ob_camera.lineart.crease_threshold = 0.0

# ---- collection membership
col_collection_1.objects.link(ob_eye)
col_collection_1.objects.link(ob_bottomship)
col_collection_1.objects.link(ob_engine_002)
col_collection_1.objects.link(ob_forcefields)
col_collection_1.objects.link(ob_cockpit)
col_collection_1.objects.link(ob_engine_001)
col_collection_1.objects.link(ob_skipart)
col_collection_1.objects.link(ob_shipstairs)
col_collection_1.objects.link(ob_threatmill)
col_collection_1.objects.link(ob_topship)
col_collection_1.objects.link(ob_cube)
col_collection_1.objects.link(ob_lamp)
col_collection_1.objects.link(ob_camera)

# ---- scene / render settings (as saved in the file)
scene.camera = ob_camera
scene.frame_start = 1; scene.frame_end = 250; scene.frame_set(1)
scene.render.engine = 'BLENDER_EEVEE_NEXT'
scene.render.resolution_percentage = 50
scene.render.dither_intensity = 0.0
scene.cycles.use_denoising = False
scene.cycles.samples = 128
scene.cycles.sampling_pattern = 'TABULATED_SOBOL'
scene.cycles.light_sampling_threshold = 0.0
scene.cycles.use_adaptive_sampling = False
scene.cycles.use_light_tree = False
scene.cycles.blur_glossy = 0.0
scene.cycles.sample_clamp_indirect = 0.0
scene.view_settings.view_transform = 'Standard'
bpy.context.view_layer.update()
